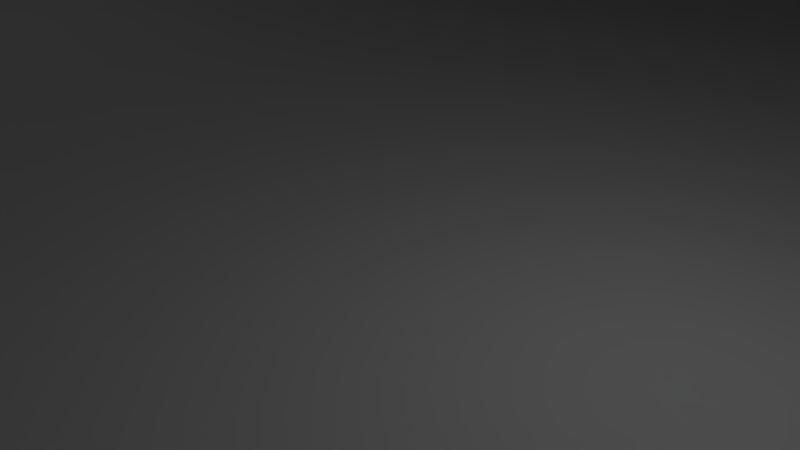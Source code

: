 # Source: opi.blend  (saved by Blender 2.79.0; exported with 4.5.12 LTS)
import bpy
from mathutils import Matrix  # noqa: F401  (used for matrix-valued properties, if any)

bpy.ops.wm.read_factory_settings(use_empty=True)
scene = bpy.context.scene
scene.name = 'Scene'

# ---- collections
col_collection_1 = bpy.data.collections.new('Collection 1'); scene.collection.children.link(col_collection_1)

# ---- world
world_world = bpy.data.worlds.new('World'); scene.world = world_world
world_world.color = (0.05088, 0.05088, 0.05088)
world_world.use_sun_shadow = False
world_world.sun_shadow_jitter_overblur = 0.0
world_world.cycles.sampling_method = 'MANUAL'

# ---- cameras
cam_camera = bpy.data.cameras.new('Camera')
cam_camera.clip_end = 100.0
cam_camera.lens = 35.0
cam_camera.sensor_width = 32.0
cam_camera.sensor_height = 18.0
cam_camera.ortho_scale = 7.314
cam_camera.dof.focus_distance = 0.0
cam_camera.dof.aperture_fstop = 128.0

# ---- lights
light_lamp = bpy.data.lights.new('Lamp', 'POINT')
light_lamp.transmission_factor = 0.0
light_lamp.cutoff_distance = 30.0
light_lamp.energy = 100.0
light_lamp.shadow_buffer_clip_start = 1.001
light_lamp.shadow_soft_size = 0.1
light_lamp.shadow_maximum_resolution = 0.006
light_lamp.use_absolute_resolution = True

# ---- meshes
me_cylinder = bpy.data.meshes.new('Cylinder')
me_cylinder.from_pydata([(0.0, 1.0, -1.0), (0.0, 1.0, 1.0), (0.1951, 0.9808, -1.0), (0.1951, 0.9808, 1.0), (0.3827, 0.9239, -1.0), (0.3827, 0.9239, 1.0), (0.5556, 0.8315, -1.0), (0.5556, 0.8315, 1.0), (0.7071, 0.7071, -1.0), (0.7071, 0.7071, 1.0), (0.8315, 0.5556, -1.0), (0.8315, 0.5556, 1.0), (0.9239, 0.3827, -1.0), (0.9239, 0.3827, 1.0), (0.9808, 0.1951, -1.0), (0.9808, 0.1951, 1.0), (1.0, 7.55e-08, -1.0), (1.0, 7.55e-08, 1.0), (0.9808, -0.1951, -1.0), (0.9808, -0.1951, 1.0), (0.9239, -0.3827, -1.0), (0.9239, -0.3827, 1.0), (0.8315, -0.5556, -1.0), (0.8315, -0.5556, 1.0), (0.7071, -0.7071, -1.0), (0.7071, -0.7071, 1.0), (0.5556, -0.8315, -1.0), (0.5556, -0.8315, 1.0), (0.3827, -0.9239, -1.0), (0.3827, -0.9239, 1.0), (0.1951, -0.9808, -1.0), (0.1951, -0.9808, 1.0), (-3.258e-07, -1.0, -1.0), (-3.258e-07, -1.0, 1.0), (-0.1951, -0.9808, -1.0), (-0.1951, -0.9808, 1.0), (-0.3827, -0.9239, -1.0), (-0.3827, -0.9239, 1.0), (-0.5556, -0.8315, -1.0), (-0.5556, -0.8315, 1.0), (-0.7071, -0.7071, -1.0), (-0.7071, -0.7071, 1.0), (-0.8315, -0.5556, -1.0), (-0.8315, -0.5556, 1.0), (-0.9239, -0.3827, -1.0), (-0.9239, -0.3827, 1.0), (-0.9808, -0.1951, -1.0), (-0.9808, -0.1951, 1.0), (-1.0, 9.656e-07, -1.0), (-1.0, 9.656e-07, 1.0), (-0.9808, 0.1951, -1.0), (-0.9808, 0.1951, 1.0), (-0.9239, 0.3827, -1.0), (-0.9239, 0.3827, 1.0), (-0.8315, 0.5556, -1.0), (-0.8315, 0.5556, 1.0), (-0.7071, 0.7071, -1.0), (-0.7071, 0.7071, 1.0), (-0.5556, 0.8315, -1.0), (-0.5556, 0.8315, 1.0), (-0.3827, 0.9239, -1.0), (-0.3827, 0.9239, 1.0), (-0.1951, 0.9808, -1.0), (-0.1951, 0.9808, 1.0)], [], [(0, 1, 3, 2), (2, 3, 5, 4), (4, 5, 7, 6), (6, 7, 9, 8), (8, 9, 11, 10), (10, 11, 13, 12), (12, 13, 15, 14), (14, 15, 17, 16), (16, 17, 19, 18), (18, 19, 21, 20), (20, 21, 23, 22), (22, 23, 25, 24), (24, 25, 27, 26), (26, 27, 29, 28), (28, 29, 31, 30), (30, 31, 33, 32), (32, 33, 35, 34), (34, 35, 37, 36), (36, 37, 39, 38), (38, 39, 41, 40), (40, 41, 43, 42), (42, 43, 45, 44), (44, 45, 47, 46), (46, 47, 49, 48), (48, 49, 51, 50), (50, 51, 53, 52), (52, 53, 55, 54), (54, 55, 57, 56), (56, 57, 59, 58), (58, 59, 61, 60), (3, 1, 63, 61, 59, 57, 55, 53, 51, 49, 47, 45, 43, 41, 39, 37, 35, 33, 31, 29, 27, 25, 23, 21, 19, 17, 15, 13, 11, 9, 7, 5), (60, 61, 63, 62), (62, 63, 1, 0), (0, 2, 4, 6, 8, 10, 12, 14, 16, 18, 20, 22, 24, 26, 28, 30, 32, 34, 36, 38, 40, 42, 44, 46, 48, 50, 52, 54, 56, 58, 60, 62)])
me_cylinder.use_remesh_preserve_volume = False
me_cylinder.use_remesh_preserve_attributes = False
me_cylinder.use_mirror_vertex_groups = False
me_cylinder.update()
me_orangepi_zero_case_top = bpy.data.meshes.new('Orangepi-Zero-Case-Top')
me_orangepi_zero_case_top.from_pydata([(49.5, 80.0, 1.5), (57.0, 80.0, 1.5), (57.0, 80.0, 0.0), (44.5, 80.0, 0.0), (45.5, 80.0, 5.5), (44.0, 80.0, 0.5), (44.0, 80.0, 9.5), (45.5, 80.0, 9.5), (45.5, 78.5, 9.5), (45.5, 78.5, 5.5), (49.5, 78.5, 1.5), (44.0, 78.5, 9.5), (71.0, 69.67, 1.5), (45.5, 55.0, 1.5), (48.09, 52.6, 1.5), (48.39, 52.68, 1.5), (48.69, 52.73, 1.5), (49.0, 52.75, 1.5), (88.0, 69.67, 1.5), (89.81, 52.48, 1.5), (90.09, 52.6, 1.5), (89.54, 52.33, 1.5), (89.29, 52.15, 1.5), (89.06, 51.94, 1.5), (88.85, 51.71, 1.5), (88.67, 51.46, 1.5), (88.52, 51.19, 1.5), (93.0, 46.5, 1.5), (92.46, 47.67, 1.5), (92.19, 47.52, 1.5), (92.71, 47.85, 1.5), (93.39, 46.55, 1.5), (47.29, 92.15, 1.5), (47.0, 93.5, 1.5), (46.61, 93.45, 1.5), (46.25, 93.3, 1.5), (92.94, 91.94, 1.5), (94.3, 92.75, 1.5), (94.06, 93.06, 1.5), (93.75, 93.3, 1.5), (47.81, 52.48, 1.5), (92.71, 92.15, 1.5), (93.39, 93.45, 1.5), (93.0, 93.5, 1.5), (93.15, 91.71, 1.5), (50.71, 92.15, 1.5), (50.94, 91.94, 1.5), (53.0, 93.5, 1.5), (94.5, 92.0, 1.5), (94.45, 92.39, 1.5), (51.15, 91.71, 1.5), (93.33, 91.46, 1.5), (51.33, 91.46, 1.5), (92.46, 92.33, 1.5), (47.54, 92.33, 1.5), (50.46, 92.33, 1.5), (92.19, 92.48, 1.5), (93.48, 91.19, 1.5), (91.91, 92.6, 1.5), (51.15, 88.29, 1.5), (57.0, 87.0, 1.5), (51.33, 88.54, 1.5), (47.54, 52.33, 1.5), (93.6, 90.91, 1.5), (93.68, 90.61, 1.5), (91.61, 92.68, 1.5), (53.0, 46.5, 1.5), (51.73, 49.69, 1.5), (51.68, 49.39, 1.5), (51.6, 49.09, 1.5), (50.19, 92.48, 1.5), (51.48, 48.81, 1.5), (51.33, 48.54, 1.5), (88.4, 50.91, 1.5), (51.15, 48.29, 1.5), (91.91, 47.4, 1.5), (93.73, 90.31, 1.5), (51.48, 91.19, 1.5), (91.31, 92.73, 1.5), (90.39, 52.68, 1.5), (90.69, 52.73, 1.5), (49.91, 92.6, 1.5), (47.29, 52.15, 1.5), (93.75, 90.0, 1.5), (51.6, 90.91, 1.5), (94.5, 48.0, 1.5), (93.6, 89.09, 1.5), (93.6, 50.91, 1.5), (93.68, 49.39, 1.5), (93.6, 49.09, 1.5), (93.73, 49.69, 1.5), (91.0, 92.75, 1.5), (93.75, 50.0, 1.5), (93.73, 50.31, 1.5), (93.68, 50.61, 1.5), (79.5, 60.5, 1.5), (50.94, 48.06, 1.5), (49.61, 92.68, 1.5), (46.4, 90.91, 1.5), (46.52, 91.19, 1.5), (45.5, 92.0, 1.5), (47.06, 91.94, 1.5), (45.94, 93.06, 1.5), (93.73, 89.69, 1.5), (51.68, 90.61, 1.5), (47.06, 51.94, 1.5), (90.69, 92.73, 1.5), (50.94, 88.06, 1.5), (93.68, 89.39, 1.5), (93.48, 48.81, 1.5), (50.71, 47.85, 1.5), (49.31, 92.73, 1.5), (88.32, 50.61, 1.5), (46.85, 51.71, 1.5), (51.73, 90.31, 1.5), (91.61, 47.32, 1.5), (93.33, 48.54, 1.5), (50.46, 47.67, 1.5), (46.67, 51.46, 1.5), (51.75, 90.0, 1.5), (88.27, 50.31, 1.5), (91.31, 47.27, 1.5), (50.19, 47.52, 1.5), (46.52, 51.19, 1.5), (93.15, 48.29, 1.5), (94.3, 47.25, 1.5), (94.45, 47.61, 1.5), (45.5, 48.0, 1.5), (46.85, 48.29, 1.5), (46.67, 48.54, 1.5), (46.52, 48.81, 1.5), (46.4, 49.09, 1.5), (46.32, 49.39, 1.5), (46.27, 49.69, 1.5), (46.25, 50.0, 1.5), (46.27, 50.31, 1.5), (47.0, 46.5, 1.5), (49.31, 47.27, 1.5), (49.0, 47.25, 1.5), (48.69, 47.27, 1.5), (48.39, 47.32, 1.5), (48.09, 47.4, 1.5), (47.81, 47.52, 1.5), (47.54, 47.67, 1.5), (47.29, 47.85, 1.5), (45.55, 47.61, 1.5), (46.61, 46.55, 1.5), (50.71, 87.85, 1.5), (45.7, 47.25, 1.5), (47.06, 48.06, 1.5), (46.25, 46.7, 1.5), (51.73, 89.69, 1.5), (49.91, 47.4, 1.5), (45.94, 46.94, 1.5), (59.5, 61.0, 1.5), (45.5, 61.0, 1.5), (45.5, 87.0, 1.5), (49.0, 87.25, 1.5), (49.31, 87.27, 1.5), (49.61, 87.32, 1.5), (49.91, 87.4, 1.5), (50.19, 87.52, 1.5), (50.46, 87.67, 1.5), (48.69, 87.27, 1.5), (48.39, 87.32, 1.5), (49.31, 52.73, 1.5), (49.61, 52.68, 1.5), (71.0, 86.67, 1.5), (45.7, 92.75, 1.5), (46.85, 91.71, 1.5), (46.4, 50.91, 1.5), (91.0, 47.25, 1.5), (51.68, 89.39, 1.5), (59.5, 78.5, 1.5), (49.61, 47.32, 1.5), (92.94, 48.06, 1.5), (46.32, 90.61, 1.5), (88.25, 50.0, 1.5), (54.04, 93.5, 1.5), (88.85, 91.71, 1.5), (89.06, 91.94, 1.5), (46.32, 50.61, 1.5), (89.29, 92.15, 1.5), (89.54, 92.33, 1.5), (89.81, 92.48, 1.5), (90.09, 92.6, 1.5), (90.39, 92.68, 1.5), (94.06, 46.94, 1.5), (87.0, 46.5, 1.5), (88.32, 49.39, 1.5), (88.27, 49.69, 1.5), (88.4, 49.09, 1.5), (88.52, 48.81, 1.5), (88.67, 48.54, 1.5), (88.85, 48.29, 1.5), (89.06, 48.06, 1.5), (89.29, 47.85, 1.5), (89.54, 47.67, 1.5), (89.81, 47.52, 1.5), (90.09, 47.4, 1.5), (90.39, 47.32, 1.5), (51.6, 89.09, 1.5), (90.69, 47.27, 1.5), (46.27, 89.69, 1.5), (46.32, 89.39, 1.5), (88.67, 91.46, 1.5), (46.4, 89.09, 1.5), (46.52, 88.81, 1.5), (46.67, 88.54, 1.5), (46.85, 88.29, 1.5), (47.06, 88.06, 1.5), (47.29, 87.85, 1.5), (47.54, 87.67, 1.5), (47.81, 87.52, 1.5), (48.09, 87.4, 1.5), (46.27, 90.31, 1.5), (88.52, 88.81, 1.5), (88.4, 89.09, 1.5), (88.32, 89.39, 1.5), (88.27, 89.69, 1.5), (88.25, 90.0, 1.5), (88.27, 90.31, 1.5), (88.32, 90.61, 1.5), (88.4, 90.91, 1.5), (88.52, 91.19, 1.5), (88.0, 86.67, 1.5), (49.0, 92.75, 1.5), (91.61, 87.32, 1.5), (91.31, 87.27, 1.5), (48.69, 92.73, 1.5), (91.0, 87.25, 1.5), (48.39, 92.68, 1.5), (90.69, 87.27, 1.5), (48.09, 92.6, 1.5), (90.39, 87.32, 1.5), (90.09, 87.4, 1.5), (89.81, 87.52, 1.5), (89.54, 87.67, 1.5), (89.29, 87.85, 1.5), (89.06, 88.06, 1.5), (88.85, 88.29, 1.5), (88.67, 88.54, 1.5), (50.71, 52.15, 1.5), (50.94, 51.94, 1.5), (51.15, 51.71, 1.5), (93.75, 46.7, 1.5), (93.33, 88.54, 1.5), (93.15, 88.29, 1.5), (92.94, 88.06, 1.5), (92.71, 87.85, 1.5), (50.46, 52.33, 1.5), (92.46, 87.67, 1.5), (92.19, 87.52, 1.5), (91.91, 87.4, 1.5), (51.33, 51.46, 1.5), (46.25, 90.0, 1.5), (50.19, 52.48, 1.5), (47.81, 92.48, 1.5), (51.48, 51.19, 1.5), (92.71, 52.15, 1.5), (92.94, 51.94, 1.5), (45.55, 92.39, 1.5), (93.15, 51.71, 1.5), (49.91, 52.6, 1.5), (51.48, 88.81, 1.5), (79.5, 60.5, 1.5), (92.46, 52.33, 1.5), (51.6, 50.91, 1.5), (93.33, 51.46, 1.5), (51.68, 50.61, 1.5), (93.48, 51.19, 1.5), (93.48, 88.81, 1.5), (92.19, 52.48, 1.5), (91.91, 52.6, 1.5), (51.73, 50.31, 1.5), (51.75, 50.0, 1.5), (91.61, 52.68, 1.5), (91.31, 52.73, 1.5), (91.0, 52.75, 1.5), (46.67, 91.46, 1.5), (44.0, 78.5, 0.5), (57.0, 87.0, 0.0), (44.5, 78.5, 0.0), (93.0, 94.5, 0.0), (93.65, 94.41, 0.0), (95.5, 92.0, 0.0), (94.25, 94.17, 0.0), (94.77, 93.77, 0.0), (95.17, 93.25, 0.0), (95.41, 92.65, 0.0), (87.0, 90.0, 0.0), (88.0, 85.5, 0.0), (88.0, 83.5, 0.0), (88.0, 82.5, 0.0), (88.0, 80.5, 0.0), (88.0, 79.5, 0.0), (88.0, 77.5, 0.0), (88.0, 76.5, 0.0), (88.0, 74.5, 0.0), (88.0, 73.5, 0.0), (88.0, 71.5, 0.0), (88.0, 70.5, 0.0), (71.0, 85.5, 0.0), (71.0, 82.5, 0.0), (71.0, 83.5, 0.0), (71.0, 79.5, 0.0), (71.0, 80.5, 0.0), (71.0, 76.5, 0.0), (71.0, 77.5, 0.0), (71.0, 73.5, 0.0), (71.0, 74.5, 0.0), (88.0, 68.5, 0.0), (95.5, 48.0, 0.0), (47.0, 94.5, 0.0), (71.0, 68.5, 0.0), (95.41, 47.35, 0.0), (93.0, 45.5, 0.0), (95.17, 46.75, 0.0), (94.77, 46.23, 0.0), (94.25, 45.83, 0.0), (93.65, 45.59, 0.0), (71.0, 71.5, 0.0), (71.0, 70.5, 0.0), (59.5, 78.5, 0.0), (44.59, 92.65, 0.0), (44.83, 93.25, 0.0), (44.5, 92.0, 0.0), (45.23, 93.77, 0.0), (45.75, 94.17, 0.0), (46.35, 94.41, 0.0), (44.5, 87.0, 0.0), (59.5, 61.0, 0.0), (44.5, 61.0, 0.0), (44.5, 48.0, 0.0), (47.0, 45.5, 0.0), (45.23, 46.23, 0.0), (46.35, 45.59, 0.0), (45.75, 45.83, 0.0), (44.83, 46.75, 0.0), (44.59, 47.35, 0.0), (44.0, 61.0, 0.5), (44.0, 61.0, 9.5), (45.5, 61.0, 9.5), (45.5, 48.0, 9.5), (44.0, 87.0, 0.5), (44.0, 87.0, 9.5), (45.5, 87.0, 9.5), (45.5, 92.0, 9.5), (45.55, 92.39, 9.5), (45.7, 92.75, 9.5), (45.94, 93.06, 9.5), (46.25, 93.3, 9.5), (46.61, 93.45, 9.5), (47.0, 93.5, 9.5), (93.0, 93.5, 9.5), (46.61, 46.55, 9.5), (47.0, 46.5, 9.5), (46.25, 46.7, 9.5), (45.94, 46.94, 9.5), (45.7, 47.25, 9.5), (45.55, 47.61, 9.5), (93.0, 46.5, 9.5), (93.39, 93.45, 9.5), (93.75, 93.3, 9.5), (94.06, 93.06, 9.5), (94.3, 92.75, 9.5), (94.45, 92.39, 9.5), (94.5, 92.0, 9.5), (94.5, 65.0, 9.5), (94.5, 48.0, 9.5), (94.5, 65.0, 9.5), (94.5, 79.0, 6.134), (94.5, 78.79, 6.293), (94.5, 78.63, 6.5), (94.5, 79.24, 6.034), (94.5, 78.53, 6.741), (94.5, 78.5, 7.0), (94.5, 78.5, 9.5), (94.5, 86.25, 6.0), (94.5, 86.51, 6.034), (94.5, 86.75, 6.134), (94.5, 86.96, 6.293), (94.5, 79.5, 6.0), (94.5, 87.12, 6.5), (94.5, 87.22, 6.741), (94.5, 87.25, 7.0), (94.5, 87.25, 9.5), (94.45, 47.61, 9.5), (94.3, 47.25, 9.5), (94.06, 46.94, 9.5), (93.75, 46.7, 9.5), (93.39, 46.55, 9.5), (71.0, 71.67, 1.5), (71.0, 72.67, 1.5), (71.0, 74.67, 1.5), (71.0, 75.67, 1.5), (71.0, 77.67, 1.5), (71.0, 78.67, 1.5), (71.0, 80.67, 1.5), (71.0, 81.67, 1.5), (71.0, 83.67, 1.5), (71.0, 84.67, 1.5), (88.0, 71.67, 1.5), (88.0, 72.67, 1.5), (88.0, 74.67, 1.5), (88.0, 77.67, 1.5), (88.0, 75.67, 1.5), (88.0, 80.67, 1.5), (88.0, 78.67, 1.5), (88.0, 83.67, 1.5), (88.0, 81.67, 1.5), (88.0, 84.67, 1.5), (88.25, 90.0, 9.5), (88.27, 90.31, 9.5), (88.32, 90.61, 9.5), (88.4, 90.91, 9.5), (88.52, 91.19, 9.5), (88.67, 91.46, 9.5), (88.85, 91.71, 9.5), (89.06, 91.94, 9.5), (89.29, 92.15, 9.5), (89.54, 92.33, 9.5), (89.81, 92.48, 9.5), (90.09, 92.6, 9.5), (90.39, 92.68, 9.5), (90.69, 92.73, 9.5), (91.0, 92.75, 9.5), (91.31, 92.73, 9.5), (91.61, 92.68, 9.5), (91.91, 92.6, 9.5), (92.19, 92.48, 9.5), (92.46, 92.33, 9.5), (92.71, 92.15, 9.5), (92.94, 91.94, 9.5), (93.15, 91.71, 9.5), (93.33, 91.46, 9.5), (93.48, 91.19, 9.5), (93.6, 90.91, 9.5), (93.68, 90.61, 9.5), (93.73, 90.31, 9.5), (93.75, 90.0, 9.5), (93.73, 89.69, 9.5), (93.68, 89.39, 9.5), (93.6, 89.09, 9.5), (93.48, 88.81, 9.5), (93.33, 88.54, 9.5), (93.15, 88.29, 9.5), (92.94, 88.06, 9.5), (92.71, 87.85, 9.5), (92.46, 87.67, 9.5), (92.19, 87.52, 9.5), (91.91, 87.4, 9.5), (91.61, 87.32, 9.5), (91.31, 87.27, 9.5), (91.0, 87.25, 9.5), (90.69, 87.27, 9.5), (90.39, 87.32, 9.5), (90.09, 87.4, 9.5), (89.81, 87.52, 9.5), (89.54, 87.67, 9.5), (89.29, 87.85, 9.5), (89.06, 88.06, 9.5), (88.85, 88.29, 9.5), (88.67, 88.54, 9.5), (88.52, 88.81, 9.5), (88.4, 89.09, 9.5), (88.32, 89.39, 9.5), (88.27, 89.69, 9.5), (88.27, 49.69, 9.5), (88.25, 50.0, 9.5), (88.32, 49.39, 9.5), (88.4, 49.09, 9.5), (88.52, 48.81, 9.5), (88.67, 48.54, 9.5), (88.85, 48.29, 9.5), (89.06, 48.06, 9.5), (89.29, 47.85, 9.5), (89.54, 47.67, 9.5), (89.81, 47.52, 9.5), (90.09, 47.4, 9.5), (90.39, 47.32, 9.5), (90.69, 47.27, 9.5), (91.0, 47.25, 9.5), (91.31, 47.27, 9.5), (91.61, 47.32, 9.5), (91.91, 47.4, 9.5), (92.19, 47.52, 9.5), (92.46, 47.67, 9.5), (92.71, 47.85, 9.5), (92.94, 48.06, 9.5), (93.15, 48.29, 9.5), (93.33, 48.54, 9.5), (93.48, 48.81, 9.5), (93.6, 49.09, 9.5), (93.68, 49.39, 9.5), (93.73, 49.69, 9.5), (93.75, 50.0, 9.5), (93.73, 50.31, 9.5), (93.68, 50.61, 9.5), (93.6, 50.91, 9.5), (93.48, 51.19, 9.5), (93.33, 51.46, 9.5), (93.15, 51.71, 9.5), (92.94, 51.94, 9.5), (92.71, 52.15, 9.5), (92.46, 52.33, 9.5), (92.19, 52.48, 9.5), (91.91, 52.6, 9.5), (91.61, 52.68, 9.5), (91.31, 52.73, 9.5), (91.0, 52.75, 9.5), (90.69, 52.73, 9.5), (90.39, 52.68, 9.5), (90.09, 52.6, 9.5), (89.81, 52.48, 9.5), (89.54, 52.33, 9.5), (89.29, 52.15, 9.5), (89.06, 51.94, 9.5), (88.85, 51.71, 9.5), (88.67, 51.46, 9.5), (88.52, 51.19, 9.5), (88.4, 50.91, 9.5), (88.32, 50.61, 9.5), (88.27, 50.31, 9.5), (51.75, 50.0, 9.5), (51.73, 49.69, 9.5), (51.68, 49.39, 9.5), (51.6, 49.09, 9.5), (51.48, 48.81, 9.5), (51.33, 48.54, 9.5), (51.15, 48.29, 9.5), (50.94, 48.06, 9.5), (50.71, 47.85, 9.5), (50.46, 47.67, 9.5), (50.19, 47.52, 9.5), (49.91, 47.4, 9.5), (49.61, 47.32, 9.5), (49.31, 47.27, 9.5), (49.0, 47.25, 9.5), (48.69, 47.27, 9.5), (48.39, 47.32, 9.5), (48.09, 47.4, 9.5), (47.81, 47.52, 9.5), (47.54, 47.67, 9.5), (47.29, 47.85, 9.5), (47.06, 48.06, 9.5), (46.85, 48.29, 9.5), (46.67, 48.54, 9.5), (46.52, 48.81, 9.5), (46.4, 49.09, 9.5), (46.32, 49.39, 9.5), (46.27, 49.69, 9.5), (46.25, 50.0, 9.5), (46.27, 50.31, 9.5), (46.32, 50.61, 9.5), (46.4, 50.91, 9.5), (46.52, 51.19, 9.5), (46.67, 51.46, 9.5), (46.85, 51.71, 9.5), (47.06, 51.94, 9.5), (47.29, 52.15, 9.5), (47.54, 52.33, 9.5), (47.81, 52.48, 9.5), (48.09, 52.6, 9.5), (48.39, 52.68, 9.5), (48.69, 52.73, 9.5), (49.0, 52.75, 9.5), (49.31, 52.73, 9.5), (49.61, 52.68, 9.5), (49.91, 52.6, 9.5), (50.19, 52.48, 9.5), (50.46, 52.33, 9.5), (50.71, 52.15, 9.5), (50.94, 51.94, 9.5), (51.15, 51.71, 9.5), (51.33, 51.46, 9.5), (51.48, 51.19, 9.5), (51.6, 50.91, 9.5), (51.68, 50.61, 9.5), (51.73, 50.31, 9.5), (51.73, 90.31, 9.5), (51.75, 90.0, 9.5), (51.68, 90.61, 9.5), (51.6, 90.91, 9.5), (51.48, 91.19, 9.5), (51.33, 91.46, 9.5), (51.15, 91.71, 9.5), (50.94, 91.94, 9.5), (50.71, 92.15, 9.5), (50.46, 92.33, 9.5), (50.19, 92.48, 9.5), (49.91, 92.6, 9.5), (49.61, 92.68, 9.5), (49.31, 92.73, 9.5), (49.0, 92.75, 9.5), (48.69, 92.73, 9.5), (48.39, 92.68, 9.5), (48.09, 92.6, 9.5), (47.81, 92.48, 9.5), (47.54, 92.33, 9.5), (47.29, 92.15, 9.5), (47.06, 91.94, 9.5), (46.85, 91.71, 9.5), (46.67, 91.46, 9.5), (46.52, 91.19, 9.5), (46.4, 90.91, 9.5), (46.32, 90.61, 9.5), (46.27, 90.31, 9.5), (46.25, 90.0, 9.5), (46.27, 89.69, 9.5), (46.32, 89.39, 9.5), (46.4, 89.09, 9.5), (46.52, 88.81, 9.5), (46.67, 88.54, 9.5), (46.85, 88.29, 9.5), (47.06, 88.06, 9.5), (47.29, 87.85, 9.5), (47.54, 87.67, 9.5), (47.81, 87.52, 9.5), (48.09, 87.4, 9.5), (48.39, 87.32, 9.5), (48.69, 87.27, 9.5), (49.0, 87.25, 9.5), (49.31, 87.27, 9.5), (49.61, 87.32, 9.5), (49.91, 87.4, 9.5), (50.19, 87.52, 9.5), (50.46, 87.67, 9.5), (50.71, 87.85, 9.5), (50.94, 88.06, 9.5), (51.15, 88.29, 9.5), (51.33, 88.54, 9.5), (51.48, 88.81, 9.5), (51.6, 89.09, 9.5), (51.68, 89.39, 9.5), (51.73, 89.69, 9.5), (44.0, 92.0, 0.5), (44.1, 92.78, 0.5), (44.4, 93.5, 0.5), (44.88, 94.12, 0.5), (45.5, 94.6, 0.5), (46.22, 94.9, 0.5), (47.0, 95.0, 0.5), (93.0, 95.0, 0.5), (93.78, 94.9, 0.5), (94.5, 94.6, 0.5), (95.12, 94.12, 0.5), (95.6, 93.5, 0.5), (95.9, 92.78, 0.5), (96.0, 92.0, 0.5), (96.0, 48.0, 0.5), (95.9, 47.22, 0.5), (95.6, 46.5, 0.5), (95.12, 45.88, 0.5), (94.5, 45.4, 0.5), (93.78, 45.1, 0.5), (93.0, 45.0, 0.5), (47.0, 45.0, 0.5), (44.0, 48.0, 0.5), (46.22, 45.1, 0.5), (45.5, 45.4, 0.5), (44.88, 45.88, 0.5), (44.4, 46.5, 0.5), (44.1, 47.22, 0.5), (44.0, 48.0, 9.5), (96.0, 65.0, 9.5), (96.0, 48.0, 9.5), (95.9, 47.22, 9.5), (95.6, 46.5, 9.5), (95.12, 45.88, 9.5), (94.5, 45.4, 9.5), (93.78, 45.1, 9.5), (93.0, 45.0, 9.5), (47.0, 45.0, 9.5), (44.1, 47.22, 9.5), (46.22, 45.1, 9.5), (44.4, 46.5, 9.5), (45.5, 45.4, 9.5), (44.88, 45.88, 9.5), (44.0, 92.0, 9.5), (95.12, 94.12, 9.5), (94.5, 94.6, 9.5), (95.6, 93.5, 9.5), (93.78, 94.9, 9.5), (95.9, 92.78, 9.5), (93.0, 95.0, 9.5), (96.0, 92.0, 9.5), (96.0, 87.25, 9.5), (47.0, 95.0, 9.5), (46.22, 94.9, 9.5), (45.5, 94.6, 9.5), (44.88, 94.12, 9.5), (44.4, 93.5, 9.5), (44.1, 92.78, 9.5), (96.0, 87.25, 7.0), (96.0, 86.51, 6.034), (96.0, 86.25, 6.0), (96.0, 86.75, 6.134), (96.0, 86.96, 6.293), (96.0, 87.12, 6.5), (96.0, 87.22, 6.741), (96.0, 79.5, 6.0), (96.0, 78.5, 7.0), (96.0, 78.53, 6.741), (96.0, 78.63, 6.5), (96.0, 78.79, 6.293), (96.0, 79.0, 6.134), (96.0, 79.24, 6.034), (96.0, 78.5, 9.5), (96.0, 65.0, 9.5), (92.01, 90.73, 9.5), (92.16, 90.46, 9.5), (90.61, 91.19, 9.5), (89.9, 90.6, 9.5), (90.33, 91.06, 9.5), (90.09, 89.14, 9.5), (90.33, 88.94, 9.5), (89.9, 89.4, 9.5), (91.8, 89.04, 9.5), (90.09, 90.86, 9.5), (89.79, 89.69, 9.5), (91.8, 90.96, 9.5), (91.23, 91.23, 9.5), (91.53, 91.13, 9.5), (92.01, 89.27, 9.5), (91.53, 88.87, 9.5), (92.16, 89.54, 9.5), (91.23, 88.77, 9.5), (92.24, 89.84, 9.5), (90.92, 88.75, 9.5), (92.24, 90.16, 9.5), (89.75, 90.0, 9.5), (90.92, 91.25, 9.5), (90.61, 88.81, 9.5), (89.79, 90.31, 9.5), (92.01, 49.27, 9.5), (92.16, 49.54, 9.5), (90.61, 48.81, 9.5), (89.9, 49.4, 9.5), (90.33, 48.94, 9.5), (90.09, 50.86, 9.5), (90.33, 51.06, 9.5), (89.9, 50.6, 9.5), (91.8, 50.96, 9.5), (90.09, 49.14, 9.5), (89.79, 50.31, 9.5), (91.8, 49.04, 9.5), (91.53, 48.87, 9.5), (91.23, 48.77, 9.5), (92.01, 50.73, 9.5), (91.53, 51.13, 9.5), (92.16, 50.46, 9.5), (91.23, 51.23, 9.5), (92.24, 50.16, 9.5), (90.92, 51.25, 9.5), (92.24, 49.84, 9.5), (89.75, 50.0, 9.5), (90.92, 48.75, 9.5), (90.61, 51.19, 9.5), (89.79, 49.69, 9.5), (47.99, 49.27, 9.5), (47.84, 49.54, 9.5), (49.39, 48.81, 9.5), (50.1, 49.4, 9.5), (49.67, 48.94, 9.5), (49.91, 50.86, 9.5), (49.67, 51.06, 9.5), (50.1, 50.6, 9.5), (48.2, 50.96, 9.5), (49.91, 49.14, 9.5), (50.21, 50.31, 9.5), (48.2, 49.04, 9.5), (48.77, 48.77, 9.5), (48.47, 48.87, 9.5), (47.99, 50.73, 9.5), (48.47, 51.13, 9.5), (47.84, 50.46, 9.5), (48.77, 51.23, 9.5), (47.76, 50.16, 9.5), (49.08, 51.25, 9.5), (47.76, 49.84, 9.5), (50.25, 50.0, 9.5), (49.08, 48.75, 9.5), (49.39, 51.19, 9.5), (50.21, 49.69, 9.5), (47.99, 90.73, 9.5), (47.84, 90.46, 9.5), (49.39, 91.19, 9.5), (50.1, 90.6, 9.5), (49.67, 91.06, 9.5), (49.91, 89.14, 9.5), (49.67, 88.94, 9.5), (50.1, 89.4, 9.5), (48.2, 89.04, 9.5), (49.91, 90.86, 9.5), (50.21, 89.69, 9.5), (48.2, 90.96, 9.5), (48.47, 91.13, 9.5), (48.77, 91.23, 9.5), (47.99, 89.27, 9.5), (48.47, 88.87, 9.5), (47.84, 89.54, 9.5), (48.77, 88.77, 9.5), (47.76, 89.84, 9.5), (49.08, 88.75, 9.5), (47.76, 90.16, 9.5), (50.25, 90.0, 9.5), (49.08, 91.25, 9.5), (49.39, 88.81, 9.5), (50.21, 90.31, 9.5), (91.23, 88.77, 1.5), (90.92, 88.75, 1.5), (90.61, 88.81, 1.5), (89.75, 90.0, 1.5), (89.79, 90.31, 1.5), (90.33, 88.94, 1.5), (90.09, 89.14, 1.5), (89.9, 90.6, 1.5), (89.9, 89.4, 1.5), (90.09, 90.86, 1.5), (89.79, 89.69, 1.5), (90.33, 91.06, 1.5), (90.61, 91.19, 1.5), (90.92, 91.25, 1.5), (91.23, 91.23, 1.5), (91.53, 91.13, 1.5), (91.8, 90.96, 1.5), (92.01, 90.73, 1.5), (92.16, 90.46, 1.5), (92.24, 90.16, 1.5), (92.24, 89.84, 1.5), (92.16, 89.54, 1.5), (92.01, 89.27, 1.5), (91.8, 89.04, 1.5), (91.53, 88.87, 1.5), (90.92, 51.25, 1.5), (91.23, 51.23, 1.5), (90.61, 51.19, 1.5), (89.79, 49.69, 1.5), (89.75, 50.0, 1.5), (90.33, 51.06, 1.5), (90.09, 50.86, 1.5), (89.9, 49.4, 1.5), (89.9, 50.6, 1.5), (90.09, 49.14, 1.5), (89.79, 50.31, 1.5), (90.33, 48.94, 1.5), (90.61, 48.81, 1.5), (90.92, 48.75, 1.5), (91.23, 48.77, 1.5), (91.53, 48.87, 1.5), (91.8, 49.04, 1.5), (92.01, 49.27, 1.5), (92.16, 49.54, 1.5), (92.24, 49.84, 1.5), (92.24, 50.16, 1.5), (92.16, 50.46, 1.5), (92.01, 50.73, 1.5), (91.8, 50.96, 1.5), (91.53, 51.13, 1.5), (48.77, 51.23, 1.5), (49.08, 51.25, 1.5), (49.39, 51.19, 1.5), (50.25, 50.0, 1.5), (50.21, 49.69, 1.5), (49.67, 51.06, 1.5), (49.91, 50.86, 1.5), (50.1, 49.4, 1.5), (50.1, 50.6, 1.5), (49.91, 49.14, 1.5), (50.21, 50.31, 1.5), (49.67, 48.94, 1.5), (49.39, 48.81, 1.5), (49.08, 48.75, 1.5), (48.77, 48.77, 1.5), (48.47, 48.87, 1.5), (48.2, 49.04, 1.5), (47.99, 49.27, 1.5), (47.84, 49.54, 1.5), (47.76, 49.84, 1.5), (47.76, 50.16, 1.5), (47.84, 50.46, 1.5), (47.99, 50.73, 1.5), (48.2, 50.96, 1.5), (48.47, 51.13, 1.5), (49.08, 88.75, 1.5), (48.77, 88.77, 1.5), (49.39, 88.81, 1.5), (50.21, 90.31, 1.5), (50.25, 90.0, 1.5), (49.67, 88.94, 1.5), (49.91, 89.14, 1.5), (50.1, 90.6, 1.5), (50.1, 89.4, 1.5), (49.91, 90.86, 1.5), (50.21, 89.69, 1.5), (49.67, 91.06, 1.5), (49.39, 91.19, 1.5), (49.08, 91.25, 1.5), (48.77, 91.23, 1.5), (48.47, 91.13, 1.5), (48.2, 90.96, 1.5), (47.99, 90.73, 1.5), (47.84, 90.46, 1.5), (47.76, 90.16, 1.5), (47.76, 89.84, 1.5), (47.84, 89.54, 1.5), (47.99, 89.27, 1.5), (48.2, 89.04, 1.5), (48.47, 88.87, 1.5), (88.52, 47.69, 1.812)], [], [(572, 571, 570, 766, 765, 767, 770, 781, 784, 763, 769, 764, 762, 782, 772, 773, 771, 760, 761, 780, 778, 776, 774, 768, 775, 777, 779, 565, 564, 563, 562, 561, 560, 559, 558, 557, 556, 555, 554, 553, 552, 551, 550, 549, 548, 547, 546, 545, 544, 543, 542, 541, 540, 539, 538, 537, 536, 535, 534, 533, 532, 531, 530, 529, 528, 527, 526, 525, 524, 579, 578, 577, 576, 575, 574, 573), (339, 663, 658, 333), (1, 60, 281, 2), (85, 89, 109, 116, 124, 175, 30, 28, 29, 75, 115, 121, 27, 31, 245, 187, 125, 126), (70, 55, 45, 47, 33, 34, 35, 102, 168, 169, 101, 32, 54, 257, 233, 231, 229, 226, 111, 97, 81), (784, 781, 863, 864), (49, 37, 44, 51, 48), (184, 183, 421, 422), (901, 900, 797, 796), (274, 579, 524, 275), (243, 573, 574, 244), (30, 175, 489, 488), (766, 783, 862, 865), (760, 877, 878, 761), (340, 341, 342, 155, 154, 331, 332), (40, 62, 561, 562), (481, 480, 200, 202), (900, 899, 798, 797), (150, 146, 136, 66, 74, 96, 110, 117, 122, 152, 174, 137, 138, 139, 140, 141, 142, 143, 144, 149, 148, 153), (284, 644, 645, 286), (52, 50, 586, 585), (259, 266, 505, 504), (169, 279, 603, 602), (287, 646, 647, 288), (853, 852, 735, 736), (260, 259, 504, 503), (676, 662, 661, 678), (669, 653, 652, 668), (5, 6, 7, 4, 0, 1, 2, 3), (262, 260, 503, 502), (852, 851, 746, 735), (17, 566, 567, 165), (406, 395, 394, 404), (50, 46, 587, 586), (154, 173, 323, 331), (237, 238, 239, 225, 18, 253, 227, 228, 230, 232, 234, 235, 236), (144, 143, 543, 544), (296, 308, 397, 408), (684, 648, 647, 682), (255, 203, 609, 608), (4, 7, 8, 9), (671, 672, 656, 655), (680, 646, 645, 681), (765, 766, 865, 866), (288, 289, 285, 290, 281, 330, 326, 324, 325, 327, 328, 329, 313, 283, 284, 286, 287), (806, 809, 888, 889), (242, 572, 573, 243), (254, 575, 576, 258), (324, 637, 638, 325), (897, 896, 789, 787), (322, 392, 393, 321, 309, 394, 395, 310, 307, 396, 397, 308, 305, 398, 399, 306, 303, 400, 401, 304, 302, 167, 12, 314), (309, 299, 404, 394), (239, 461, 462, 240), (344, 345, 679, 636), (774, 776, 881, 882), (324, 326, 636, 637), (209, 210, 615, 614), (72, 71, 528, 529), (284, 283, 643, 644), (250, 571, 572, 242), (799, 793, 908, 907), (238, 460, 461, 239), (276, 277, 509, 508), (734, 814, 817, 713), (713, 817, 819, 719), (8, 11, 280, 282, 323, 173, 10, 9), (749, 743, 858, 857), (277, 278, 510, 509), (656, 672, 673, 657), (322, 301, 402, 392), (288, 647, 648, 289), (156, 346, 345, 344, 330, 281, 60), (96, 74, 530, 531), (808, 791, 890, 887), (658, 664, 341, 340), (197, 198, 478, 477), (269, 578, 579, 274), (469, 523, 120, 177), (389, 388, 125, 187), (408, 397, 396, 405), (292, 304, 401, 411), (343, 360, 145, 127), (331, 323, 282, 3, 2, 281, 302, 304, 292, 293, 303, 306, 294, 295, 305, 308, 307, 310, 298, 309, 321, 300, 301, 322, 314, 311), (353, 352, 34, 33), (373, 375, 703, 704), (595, 594, 226, 229), (57, 63, 64, 76, 83, 103, 108, 86, 271, 246, 247, 248, 249, 251, 252, 253, 18, 265, 95, 12, 167, 225, 239, 240, 241, 216, 217, 218, 219, 220, 221, 222, 223, 224, 205, 179, 180, 182, 183, 184, 185, 186, 106, 91, 78, 65, 58, 56, 53, 41, 36, 44, 37, 38, 39, 42, 43, 178, 47, 45, 46, 50, 52, 77, 84, 104, 114, 119, 151, 172, 201, 264, 61, 59, 107, 147, 162, 161, 160, 159, 158, 157, 163, 164, 214, 213, 212, 211, 210, 209, 208, 207, 206, 204, 203, 255, 215, 176, 98, 99, 279, 169, 168, 261, 100, 156, 60, 1, 0, 10, 173, 154, 155, 13, 127, 145, 148, 149, 128, 129, 130, 131, 132, 133, 134, 135, 181, 170, 123, 118, 113, 105, 82, 62, 40, 14, 15, 16, 17, 165, 166, 263, 256, 250, 242, 243, 244, 254, 258, 267, 269, 274, 275, 67, 68, 69, 71, 72, 74, 66, 188, 27, 121, 171, 202, 200, 199, 198, 197, 196, 195, 194, 193, 192, 191, 189, 190, 177, 120, 112, 73, 26, 25, 24, 23, 22, 21, 19, 20, 79, 80, 278, 277, 276, 273, 272, 266, 259, 260, 262, 268, 270, 87, 94, 93, 92, 90, 88, 89, 85, 48, 51), (366, 365, 37, 49), (753, 751, 856, 855), (315, 312, 650, 651), (803, 801, 906, 905), (62, 82, 560, 561), (722, 824, 825, 723), (221, 220, 412, 413), (358, 357, 150, 153), (736, 755, 854, 853), (718, 724, 832, 833), (136, 146, 355, 356), (252, 251, 449, 450), (632, 631, 61, 264), (850, 849, 748, 747), (92, 93, 497, 496), (206, 207, 612, 611), (631, 632, 633, 634, 635, 581, 580, 582, 583, 584, 585, 586, 587, 588, 589, 590, 591, 592, 593, 594, 595, 596, 597, 598, 599, 600, 601, 602, 603, 604, 605, 606, 607, 608, 609, 610, 611, 612, 613, 799, 801, 803, 805, 786, 785, 796, 797, 798, 807, 787, 789, 794, 788, 809, 806, 795, 792, 630), (325, 638, 639, 327), (598, 597, 233, 257), (139, 539, 540, 140), (78, 427, 428, 65), (364, 363, 39, 38), (318, 653, 654, 319), (717, 715, 816, 818), (367, 366, 49, 48), (174, 536, 537, 137), (382, 374, 707, 701), (721, 826, 827, 710), (128, 149, 545, 546), (770, 767, 868, 870), (725, 718, 833, 834), (103, 83, 440, 441), (692, 638, 637, 693), (84, 77, 584, 583), (892, 888, 809, 788), (45, 55, 589, 588), (135, 134, 552, 553), (714, 821, 822, 712), (170, 181, 554, 555), (181, 135, 553, 554), (903, 902, 785, 786), (192, 193, 473, 472), (87, 270, 500, 499), (177, 190, 468, 469), (805, 803, 905, 904), (730, 711, 828, 829), (726, 728, 830, 831), (791, 790, 891, 890), (283, 313, 642, 643), (159, 160, 625, 624), (119, 114, 580, 581), (349, 348, 261, 168), (326, 330, 344, 636), (235, 457, 458, 236), (164, 163, 621, 620), (266, 272, 506, 505), (384, 700, 694, 385), (253, 252, 450, 451), (756, 759, 838, 839), (332, 333, 658, 340), (54, 32, 600, 599), (752, 754, 835, 836), (626, 625, 160, 161), (10, 0, 4, 9), (750, 752, 836, 859), (486, 485, 75, 29), (593, 592, 97, 111), (124, 116, 491, 490), (81, 97, 592, 591), (337, 660, 661, 335), (780, 761, 878, 879), (514, 513, 20, 19), (90, 92, 496, 495), (594, 593, 111, 226), (131, 130, 548, 549), (193, 194, 474, 473), (217, 465, 466, 218), (86, 108, 442, 443), (214, 164, 620, 619), (294, 306, 399, 410), (773, 875, 876, 771), (106, 425, 426, 91), (104, 84, 583, 582), (71, 69, 527, 528), (512, 511, 80, 79), (776, 778, 880, 881), (351, 350, 102, 35), (758, 741, 840, 837), (211, 212, 617, 616), (719, 819, 821, 714), (779, 777, 860, 861), (179, 205, 417, 418), (14, 40, 562, 563), (778, 780, 879, 880), (674, 663, 662, 676), (132, 131, 549, 550), (371, 372, 705, 706), (69, 68, 526, 527), (359, 358, 153, 148), (186, 424, 425, 106), (523, 522, 112, 120), (754, 758, 837, 835), (113, 118, 557, 558), (383, 699, 700, 384), (596, 595, 229, 231), (361, 391, 31, 27), (381, 698, 699, 383), (522, 521, 73, 112), (272, 273, 507, 506), (55, 70, 590, 589), (140, 540, 541, 141), (228, 227, 452, 453), (240, 462, 463, 241), (133, 132, 550, 551), (597, 596, 231, 233), (671, 655, 654, 670), (28, 30, 488, 487), (142, 542, 543, 143), (141, 541, 542, 142), (15, 14, 563, 564), (635, 634, 172, 151), (100, 347, 346, 156), (89, 88, 494, 493), (677, 660, 659, 675), (138, 538, 539, 139), (185, 184, 422, 423), (251, 249, 448, 449), (286, 645, 646, 287), (682, 647, 646, 680), (391, 390, 245, 31), (174, 152, 535, 536), (36, 41, 432, 433), (329, 641, 642, 313), (741, 740, 841, 840), (189, 191, 471, 470), (837, 840, 841, 843, 845, 839, 838, 842, 844, 846, 847, 848, 849, 850, 851, 852, 853, 854, 855, 856, 857, 858, 859, 836, 835), (236, 458, 459, 237), (267, 577, 578, 269), (63, 57, 436, 437), (516, 515, 21, 22), (723, 825, 826, 721), (411, 401, 400, 409), (270, 268, 501, 500), (247, 246, 445, 446), (374, 371, 706, 707), (844, 842, 738, 744), (235, 234, 456, 457), (627, 626, 161, 162), (777, 775, 884, 860), (237, 459, 460, 238), (846, 844, 744, 739), (263, 166, 568, 569), (109, 89, 493, 492), (230, 228, 453, 454), (100, 261, 348, 347), (108, 103, 441, 442), (628, 627, 162, 147), (99, 98, 605, 604), (519, 518, 24, 25), (370, 709, 708, 377), (487, 486, 29, 28), (802, 804, 885, 886), (899, 898, 807, 798), (642, 688, 685, 643), (889, 895, 795, 806), (190, 189, 470, 468), (152, 122, 534, 535), (755, 753, 855, 854), (215, 255, 608, 607), (67, 275, 524, 525), (268, 262, 502, 501), (715, 716, 815, 816), (94, 87, 499, 498), (65, 428, 429, 58), (43, 42, 362, 354), (85, 126, 387, 369), (51, 44, 434, 435), (633, 632, 264, 201), (769, 869, 871, 764), (41, 53, 431, 432), (336, 334, 657, 659), (163, 157, 622, 621), (521, 520, 26, 73), (849, 848, 757, 748), (317, 652, 653, 318), (58, 429, 430, 56), (280, 11, 6, 5), (733, 716, 460, 459, 458, 457, 456, 455, 454, 453, 452, 451, 450, 449, 448, 447, 446, 445, 444, 443, 442, 441, 440, 439, 438, 437, 436, 435, 434, 433, 432, 431, 430, 429, 428, 427, 426, 425, 424, 423, 422, 421, 420, 419, 418, 417, 416, 415, 414, 413, 412, 467, 466, 465, 464, 463, 462, 461, 715, 717, 720, 731, 734, 713, 719, 714, 712, 732, 722, 723, 721, 710, 711, 730, 728, 726, 724, 718, 725, 727, 729), (378, 696, 695, 379), (894, 892, 788, 794), (484, 483, 121, 115), (130, 129, 547, 548), (678, 661, 660, 677), (241, 463, 464, 216), (91, 426, 427, 78), (191, 192, 472, 471), (764, 871, 872, 762), (763, 867, 869, 769), (56, 430, 431, 53), (186, 185, 423, 424), (734, 731, 813, 814), (183, 182, 420, 421), (743, 750, 859, 858), (175, 124, 490, 489), (98, 176, 606, 605), (634, 633, 201, 172), (230, 454, 455, 232), (116, 109, 492, 491), (375, 376, 702, 703), (263, 569, 570, 256), (801, 799, 907, 906), (232, 455, 456, 234), (207, 208, 613, 612), (88, 90, 495, 494), (624, 623, 158, 159), (623, 622, 157, 158), (216, 464, 465, 217), (212, 213, 618, 617), (328, 640, 641, 329), (520, 519, 25, 26), (363, 362, 42, 39), (305, 295, 407, 398), (630, 629, 107, 59), (483, 482, 171, 121), (101, 169, 602, 601), (388, 387, 126, 125), (742, 745, 845, 843), (775, 768, 883, 884), (898, 897, 787, 807), (712, 822, 823, 732), (786, 805, 904, 903), (74, 72, 529, 530), (244, 574, 575, 254), (338, 662, 663, 339), (7, 6, 11, 8), (485, 484, 115, 75), (227, 253, 451, 452), (222, 221, 413, 414), (792, 795, 895, 893), (3, 282, 280, 5), (68, 67, 525, 526), (842, 838, 759, 738), (767, 765, 866, 868), (315, 651, 652, 317), (770, 870, 863, 781), (114, 104, 582, 580), (800, 802, 886, 909), (851, 850, 747, 746), (702, 376, 377, 708), (751, 749, 857, 856), (793, 800, 909, 908), (684, 686, 649, 648), (784, 864, 867, 763), (105, 113, 558, 559), (762, 872, 873, 782), (696, 378, 382, 701), (505, 506, 507, 750, 743, 504), (720, 717, 818, 820), (307, 297, 405, 396), (379, 695, 697, 380), (46, 45, 588, 587), (689, 688, 642, 641), (674, 664, 658, 663), (724, 726, 831, 832), (518, 517, 23, 24), (902, 901, 796, 785), (149, 144, 544, 545), (129, 128, 546, 547), (203, 204, 610, 609), (772, 874, 875, 773), (848, 847, 737, 757), (300, 321, 393, 403), (667, 651, 650, 666), (847, 846, 739, 737), (754, 752, 750, 507, 508, 509, 510, 511, 512, 513, 514, 515, 516, 517, 518, 519, 520, 521, 522, 523, 469, 468, 470, 471, 472, 473, 474, 475, 476, 477, 478, 479, 480, 481, 482, 483, 484, 485, 486, 487, 488, 489, 490, 491, 492, 493, 494, 495, 496, 497, 498, 499, 500, 501, 502, 503, 504, 743, 749, 751, 753, 755, 736, 735, 746, 747, 748, 757, 737, 739, 744, 738, 759, 756, 745, 742, 740, 741, 758), (334, 316, 656, 657), (771, 876, 877, 760), (670, 654, 653, 669), (118, 123, 556, 557), (182, 180, 419, 420), (693, 637, 636, 679), (783, 779, 861, 862), (783, 766, 570, 569, 568, 567, 566, 565, 779), (631, 630, 59, 61), (410, 399, 398, 407), (16, 15, 564, 565), (804, 808, 887, 885), (225, 167, 302, 291), (336, 659, 660, 337), (134, 133, 551, 552), (403, 393, 392, 402), (804, 802, 800, 793, 799, 613, 614, 615, 616, 617, 618, 619, 620, 621, 622, 623, 624, 625, 626, 627, 628, 629, 630, 792, 790, 791, 808), (668, 652, 651, 667), (357, 355, 146, 150), (352, 351, 35, 34), (137, 537, 538, 138), (460, 716, 715, 461), (110, 96, 531, 532), (32, 101, 601, 600), (683, 644, 643, 685), (342, 343, 127, 13, 155), (673, 672, 671, 670, 669, 668, 667, 666, 665, 368, 369, 387, 388, 389, 390, 391, 361, 356, 355, 357, 358, 359, 360, 343, 342, 341, 664, 674, 676, 678, 677, 675), (224, 223, 415, 416), (681, 645, 644, 683), (629, 628, 147, 107), (327, 639, 640, 328), (581, 635, 151, 119), (122, 117, 533, 534), (675, 659, 657, 673), (335, 661, 662, 338), (690, 640, 639, 691), (360, 359, 148, 145), (123, 170, 555, 556), (208, 209, 614, 613), (380, 697, 698, 381), (246, 271, 444, 445), (258, 576, 577, 267), (165, 567, 568, 166), (273, 276, 508, 507), (720, 820, 813, 731), (365, 364, 38, 37), (390, 389, 187, 245), (896, 894, 794, 789), (57, 51, 435, 436), (194, 195, 475, 474), (79, 20, 513, 512), (219, 467, 412, 220), (740, 742, 843, 841), (64, 63, 437, 438), (83, 76, 439, 440), (320, 655, 656, 316), (210, 211, 616, 615), (82, 105, 559, 560), (790, 792, 893, 891), (223, 222, 414, 415), (256, 570, 571, 250), (768, 774, 882, 883), (289, 648, 649, 285), (93, 94, 498, 497), (716, 733, 812, 815), (689, 641, 640, 690), (76, 64, 438, 439), (350, 349, 168, 102), (77, 52, 585, 584), (728, 730, 829, 830), (599, 598, 257, 54), (517, 516, 22, 23), (198, 199, 479, 478), (195, 196, 476, 475), (691, 639, 638, 692), (176, 215, 607, 606), (248, 247, 446, 447), (729, 727, 810, 811), (303, 293, 409, 400), (298, 310, 395, 406), (312, 285, 649, 650), (279, 99, 604, 603), (732, 823, 824, 722), (839, 845, 745, 756), (180, 179, 418, 419), (710, 827, 828, 711), (204, 206, 611, 610), (482, 481, 202, 171), (70, 81, 591, 590), (345, 346, 347, 348, 349, 350, 351, 352, 353, 354, 362, 363, 364, 365, 366, 367, 386, 687, 686, 684, 682, 680, 681, 683, 685, 688, 689, 690, 691, 692, 693, 679), (218, 466, 467, 219), (213, 214, 619, 618), (196, 197, 477, 476), (271, 86, 443, 444), (515, 514, 19, 21), (727, 725, 834, 810), (199, 200, 480, 479), (44, 36, 433, 434), (117, 110, 532, 533), (205, 224, 416, 417), (824, 823, 822, 821, 819, 817, 814, 813, 820, 818, 816, 815, 812, 811, 810, 834, 833, 832, 831, 830, 829, 828, 827, 826, 825), (319, 654, 655, 320), (48, 85, 369, 368, 370, 377, 376, 375, 373, 372, 371, 374, 382, 378, 379, 380, 381, 383, 384, 385, 386, 367), (385, 694, 687, 386), (17, 16, 565, 566), (876, 875, 874, 873, 872, 871, 869, 867, 864, 863, 870, 868, 866, 865, 862, 861, 860, 884, 883, 882, 881, 880, 879, 878, 877), (249, 248, 447, 448), (265, 18, 12, 95), (897, 898, 899, 900, 901, 902, 903, 904, 905, 906, 907, 908, 909, 886, 885, 887, 890, 891, 893, 895, 889, 888, 892, 894, 896), (511, 510, 278, 80), (733, 729, 811, 812), (372, 373, 704, 705), (782, 873, 874, 772), (339, 333, 332, 331, 311, 301, 300, 299, 309, 298, 297, 307, 308, 296, 295, 294, 293, 292, 291, 302, 281, 290, 285, 312, 315, 317, 318, 319, 320, 316, 334, 336, 337, 335, 338), (225, 291, 292, 411, 409, 293, 294, 410, 407, 295, 296, 408, 405, 297, 298, 406, 404, 299, 300, 403, 402, 301, 311, 314, 12, 18), (47, 178, 43, 354, 353, 33), (709, 665, 666, 650, 649, 686, 687, 694, 700, 699, 698, 697, 695, 696, 701, 707, 706, 705, 704, 703, 702, 708)])
me_orangepi_zero_case_top.use_remesh_preserve_volume = False
me_orangepi_zero_case_top.use_remesh_preserve_attributes = False
me_orangepi_zero_case_top.use_mirror_vertex_groups = False
me_orangepi_zero_case_top.update()
me_orangepi_zero_case_bottom = bpy.data.meshes.new('Orangepi-Zero-Case-Bottom')
me_orangepi_zero_case_bottom.from_pydata([(26.0, 22.0, -1.5), (26.0, 22.0, 4.0), (26.0, 5.0, 4.0), (26.0, -22.0, -1.5), (26.0, -22.0, 4.0), (26.0, 5.0, 4.0), (24.5, 5.0, 4.0), (-23.75, 23.3, 4.0), (-24.5, 24.6, 4.0), (-25.12, 24.12, 4.0), (24.06, 23.06, 4.0), (25.12, 24.12, 4.0), (24.5, 24.6, 4.0), (23.75, 23.3, 4.0), (-23.78, -24.9, 4.0), (-23.39, -23.45, 4.0), (-23.75, -23.3, 4.0), (-24.5, -24.6, 4.0), (-24.06, -23.06, 4.0), (-25.12, -24.12, 4.0), (23.39, 23.45, 4.0), (23.78, 24.9, 4.0), (24.5, -24.6, 4.0), (25.12, -24.12, 4.0), (23.75, -23.3, 4.0), (24.06, -23.06, 4.0), (25.6, -23.5, 4.0), (24.3, -22.75, 4.0), (23.0, 23.5, 4.0), (23.0, 25.0, 4.0), (23.78, -24.9, 4.0), (23.39, -23.45, 4.0), (25.9, -22.78, 4.0), (24.45, -22.39, 4.0), (-24.3, -22.75, 4.0), (-25.6, -23.5, 4.0), (23.0, -25.0, 4.0), (23.0, -23.5, 4.0), (24.5, -22.0, 4.0), (-24.45, -22.39, 4.0), (-25.9, -22.78, 4.0), (-24.5, -22.0, 4.0), (-26.0, -22.0, 4.0), (24.5, 5.0, 4.0), (24.5, 22.0, 4.0), (24.45, 22.39, 4.0), (25.9, 22.78, 4.0), (-24.5, 22.0, 4.0), (-26.0, 22.0, 4.0), (24.3, 22.75, 4.0), (25.6, 23.5, 4.0), (-23.0, 23.5, 4.0), (-23.0, 25.0, 4.0), (-24.45, 22.39, 4.0), (-25.9, 22.78, 4.0), (-23.0, -25.0, 4.0), (-23.0, -23.5, 4.0), (-23.39, 23.45, 4.0), (-23.78, 24.9, 4.0), (-24.3, 22.75, 4.0), (-25.6, 23.5, 4.0), (-24.06, 23.06, 4.0), (23.78, 24.9, -1.5), (23.0, 25.0, -1.5), (24.5, 24.6, -1.5), (25.12, 24.12, -1.5), (25.6, 23.5, -1.5), (25.9, 22.78, -1.5), (25.5, -22.0, -2.0), (25.5, 22.0, -2.0), (25.9, -22.78, -1.5), (25.6, -23.5, -1.5), (25.12, -24.12, -1.5), (24.5, -24.6, -1.5), (23.78, -24.9, -1.5), (23.0, -25.0, -1.5), (24.5, 17.17, -0.5), (24.5, 20.83, 1.025), (24.5, 22.0, 0.5902), (24.5, 19.94, 1.121), (24.5, 19.11, 1.011), (24.5, 18.2, 0.684), (24.5, 17.17, 0.1213), (24.5, -17.17, 0.1213), (24.5, -17.97, 0.5754), (24.5, -17.17, -0.5), (24.5, -18.7, 0.8868), (24.5, -19.68, 1.107), (24.5, -20.48, 1.088), (24.5, -21.22, 0.9163), (24.5, -22.0, 0.5902), (23.24, -23.48, 0.4834), (23.0, -23.5, 0.5902), (23.53, -23.4, 0.3815), (23.8, -23.27, 0.3171), (24.03, -23.09, 0.2932), (24.23, -22.85, 0.309), (24.36, -22.64, 0.3505), (24.43, -22.47, 0.3999), (24.48, -22.27, 0.4704), (24.49, -22.13, 0.5298), (-20.68, -23.5, 1.107), (-21.48, -23.5, 1.088), (-22.22, -23.5, 0.9163), (-23.0, -23.5, 0.5902), (-19.7, -23.5, 0.8868), (-18.97, -23.5, 0.5754), (-18.17, -23.5, 0.1213), (18.17, -23.5, 0.1213), (18.17, -23.5, -0.5), (-18.17, -23.5, -0.5), (21.83, -23.5, 1.025), (20.94, -23.5, 1.121), (20.11, -23.5, 1.011), (19.2, -23.5, 0.684), (-24.48, -22.24, 0.4833), (-24.5, -22.0, 0.5902), (-24.4, -22.53, 0.3814), (-24.27, -22.8, 0.317), (-24.09, -23.03, 0.2932), (-23.85, -23.23, 0.3091), (-23.64, -23.36, 0.3506), (-23.47, -23.43, 0.4), (-23.27, -23.48, 0.4705), (-23.13, -23.49, 0.5299), (-24.5, 19.68, 1.107), (-24.5, 20.48, 1.088), (-24.5, 21.22, 0.9163), (-24.5, 22.0, 0.5902), (-24.5, 18.7, 0.8868), (-24.5, 17.97, 0.5754), (-24.5, 17.17, 0.1213), (-24.5, -17.17, 0.1213), (-24.5, -17.17, -0.5), (-24.5, 17.17, -0.5), (-24.5, -20.83, 1.025), (-24.5, -19.94, 1.121), (-24.5, -19.11, 1.011), (-24.5, -18.2, 0.684), (-23.24, 23.48, 0.4823), (-23.0, 23.5, 0.5902), (-23.53, 23.4, 0.3796), (-23.81, 23.26, 0.3151), (-23.99, 23.13, 0.2949), (-24.2, 22.9, 0.303), (-24.34, 22.68, 0.3409), (-24.41, 22.5, 0.3885), (-24.47, 22.3, 0.4574), (-24.49, 22.14, 0.5232), (-21.83, 23.5, 1.025), (-20.94, 23.5, 1.121), (-20.11, 23.5, 1.011), (-19.2, 23.5, 0.684), (-18.17, 23.5, 0.1213), (18.17, 23.5, -0.5), (-18.17, 23.5, -0.5), (18.17, 23.5, 0.1213), (18.97, 23.5, 0.5754), (19.7, 23.5, 0.8868), (20.68, 23.5, 1.107), (21.48, 23.5, 1.088), (22.22, 23.5, 0.9163), (23.0, 23.5, 0.5902), (24.47, 22.29, 0.464), (24.38, 22.58, 0.3652), (24.23, 22.86, 0.3074), (24.03, 23.09, 0.2933), (23.8, 23.27, 0.3177), (23.61, 23.37, 0.3598), (23.39, 23.45, 0.4244), (23.18, 23.49, 0.5062), (-23.0, 25.0, -1.5), (-25.9, 22.78, -1.5), (-26.0, 22.0, -1.5), (-25.6, 23.5, -1.5), (-25.12, 24.12, -1.5), (-24.5, 24.6, -1.5), (-23.78, 24.9, -1.5), (-26.0, -22.0, -1.5), (-23.78, -24.9, -1.5), (-23.0, -25.0, -1.5), (-24.5, -24.6, -1.5), (-25.12, -24.12, -1.5), (-25.6, -23.5, -1.5), (-25.9, -22.78, -1.5), (25.41, 22.65, -2.0), (25.17, 23.25, -2.0), (24.77, 23.77, -2.0), (24.25, 24.17, -2.0), (23.65, 24.41, -2.0), (23.0, 24.5, -2.0), (23.0, -24.5, -2.0), (23.65, -24.41, -2.0), (24.25, -24.17, -2.0), (24.77, -23.77, -2.0), (25.17, -23.25, -2.0), (25.41, -22.65, -2.0), (23.55, -22.4, -2.0), (22.88, -22.96, -2.0), (24.07, -21.69, -2.0), (22.08, -23.33, -2.0), (24.39, -20.87, -2.0), (21.22, -23.49, -2.0), (24.5, -20.0, -2.0), (20.34, -23.44, -2.0), (-24.47, -20.44, -2.0), (-24.25, -21.29, -2.0), (-25.5, -22.0, -2.0), (24.39, -19.13, -2.0), (19.51, -23.17, -2.0), (-24.47, -19.56, -2.0), (-24.25, -18.71, -2.0), (-18.45, 17.6, -2.0), (18.77, 17.3, -2.0), (18.77, -17.3, -2.0), (18.17, 17.94, -2.0), (-18.45, -17.6, -2.0), (-19.12, 17.04, -2.0), (-19.12, -17.04, -2.0), (-17.93, 18.31, -2.0), (17.75, 18.71, -2.0), (-19.92, 16.67, -2.0), (-19.92, -16.67, -2.0), (-17.61, 19.13, -2.0), (17.53, 19.56, -2.0), (-20.78, 16.51, -2.0), (-20.78, -16.51, -2.0), (-17.5, 20.0, -2.0), (17.53, 20.44, -2.0), (-21.66, 16.56, -2.0), (-21.66, -16.56, -2.0), (-17.61, 20.87, -2.0), (17.75, 21.29, -2.0), (-22.49, 16.83, -2.0), (-22.49, -16.83, -2.0), (-17.93, 21.69, -2.0), (18.17, 22.06, -2.0), (22.88, 17.04, -2.0), (23.55, -17.6, -2.0), (22.88, -17.04, -2.0), (23.55, 17.6, -2.0), (24.07, 18.31, -2.0), (24.07, -18.31, -2.0), (-23.23, 17.3, -2.0), (-23.23, -17.3, -2.0), (22.08, 16.67, -2.0), (22.08, -16.67, -2.0), (-18.45, 22.4, -2.0), (18.77, 22.7, -2.0), (24.39, 19.13, -2.0), (21.22, 16.51, -2.0), (21.22, -16.51, -2.0), (-23.83, 17.94, -2.0), (-23.83, -17.94, -2.0), (-18.45, -22.4, -2.0), (18.17, -22.06, -2.0), (18.77, -22.7, -2.0), (-19.12, 22.96, -2.0), (-19.12, -22.96, -2.0), (20.34, 16.56, -2.0), (20.34, -16.56, -2.0), (-24.25, 18.71, -2.0), (-17.93, -21.69, -2.0), (17.75, -21.29, -2.0), (24.5, 20.0, -2.0), (24.39, 20.87, -2.0), (-19.92, -23.33, -2.0), (-17.61, -20.87, -2.0), (17.53, -20.44, -2.0), (19.51, 16.83, -2.0), (19.51, -16.83, -2.0), (-17.5, -20.0, -2.0), (17.53, -19.56, -2.0), (24.07, 21.69, -2.0), (-17.61, -19.13, -2.0), (17.75, -18.71, -2.0), (-23.0, -24.5, -2.0), (-20.78, -23.49, -2.0), (-21.66, -23.44, -2.0), (23.55, 22.4, -2.0), (-22.49, -23.17, -2.0), (-23.65, -24.41, -2.0), (-17.93, -18.31, -2.0), (18.17, -17.94, -2.0), (-25.5, 22.0, -2.0), (-24.47, 19.56, -2.0), (-24.47, 20.44, -2.0), (-24.25, 21.29, -2.0), (-23.83, 22.06, -2.0), (-23.0, 24.5, -2.0), (-21.66, 23.44, -2.0), (-22.49, 23.17, -2.0), (-20.78, 23.49, -2.0), (-19.92, 23.33, -2.0), (-25.41, 22.65, -2.0), (-23.65, 24.41, -2.0), (-23.23, 22.7, -2.0), (22.88, 22.96, -2.0), (-25.17, 23.25, -2.0), (-24.25, 24.17, -2.0), (-24.77, 23.77, -2.0), (20.34, 23.44, -2.0), (19.51, 23.17, -2.0), (-23.23, -22.7, -2.0), (-24.25, -24.17, -2.0), (-24.77, -23.77, -2.0), (22.08, 23.33, -2.0), (-23.83, -22.06, -2.0), (-25.17, -23.25, -2.0), (21.22, 23.49, -2.0), (-25.41, -22.65, -2.0), (22.88, 23.25, 0.8713), (22.28, 22.71, 1.621), (24.03, 22.2, 0.8713), (22.91, 22.31, 1.621), (18.49, 22.79, 0.8713), (18.81, 22.05, 1.621), (19.39, 22.53, 1.621), (17.27, 22.52, 0.1213), (17.57, 21.53, 0.8713), (18.37, 21.45, 1.621), (16.7, 21.32, 0.1213), (16.5, 20.0, 0.1213), (16.67, 18.78, 0.1213), (17.57, 18.47, 0.8713), (18.0, 20.0, 1.621), (18.09, 19.25, 1.621), (18.37, 18.55, 1.621), (18.09, 20.75, 1.621), (21.56, 22.95, 1.621), (20.81, 22.99, 1.621), (20.07, 22.85, 1.621), (23.79, 18.9, 1.621), (23.98, 19.62, 1.621), (23.98, 20.38, 1.621), (17.16, 17.66, 0.1213), (18.49, 17.21, 0.8713), (18.81, 17.95, 1.621), (19.39, 17.47, 1.621), (17.93, 16.71, 0.1213), (18.94, 16.0, 0.1213), (19.84, 16.43, 0.8713), (20.07, 17.15, 1.621), (20.81, 17.01, 1.621), (20.09, 15.59, 0.1213), (21.39, 16.27, 0.8713), (21.56, 17.05, 1.621), (21.32, 15.51, 0.1213), (22.52, 15.76, 0.1213), (22.88, 16.75, 0.8713), (22.28, 17.29, 1.621), (22.91, 17.69, 1.621), (23.61, 16.33, 0.1213), (23.43, 18.24, 1.621), (23.79, 21.1, 1.621), (23.43, 21.76, 1.621), (17.27, 22.52, -0.5), (16.7, 21.32, -0.5), (16.5, 20.0, -0.5), (16.67, 18.78, -0.5), (17.16, 17.66, -0.5), (17.93, 16.71, -0.5), (18.94, 16.0, -0.5), (20.09, 15.59, -0.5), (21.32, 15.51, -0.5), (22.52, 15.76, -0.5), (23.61, 16.33, -0.5), (18.94, -16.0, -0.5), (20.09, -15.59, -0.5), (-17.16, 17.66, -0.5), (16.5, -20.0, -0.5), (16.67, -18.78, -0.5), (-16.67, -18.78, -0.5), (-17.93, 16.71, -0.5), (-16.5, -20.0, -0.5), (-17.93, -16.71, -0.5), (-18.94, 16.0, -0.5), (-18.94, -16.0, -0.5), (17.93, -16.71, -0.5), (-16.67, 18.78, -0.5), (17.16, -17.66, -0.5), (-17.16, -17.66, -0.5), (-20.09, 15.59, -0.5), (-20.09, -15.59, -0.5), (-16.5, 20.0, -0.5), (-21.32, 15.51, -0.5), (-21.32, -15.51, -0.5), (-16.7, 21.32, -0.5), (-22.52, 15.76, -0.5), (-22.52, -15.76, -0.5), (-17.27, 22.52, -0.5), (23.61, -16.33, -0.5), (-23.61, -16.33, -0.5), (-23.61, 16.33, -0.5), (22.52, -15.76, -0.5), (21.32, -15.51, -0.5), (-17.27, -22.52, -0.5), (17.27, -22.52, -0.5), (16.7, -21.32, -0.5), (-16.7, -21.32, -0.5), (17.27, -22.52, 0.1213), (16.7, -21.32, 0.1213), (16.5, -20.0, 0.1213), (16.67, -18.78, 0.1213), (17.16, -17.66, 0.1213), (17.93, -16.71, 0.1213), (18.94, -16.0, 0.1213), (20.09, -15.59, 0.1213), (21.32, -15.51, 0.1213), (22.52, -15.76, 0.1213), (23.61, -16.33, 0.1213), (23.98, -19.66, 1.621), (24.0, -20.0, 1.621), (21.0, -23.0, 1.621), (20.66, -22.98, 1.621), (23.98, -20.34, 1.621), (18.0, -20.0, 1.621), (18.02, -19.66, 1.621), (20.33, -22.92, 1.621), (18.08, -19.33, 1.621), (20.01, -22.83, 1.621), (18.17, -19.01, 1.621), (19.7, -22.7, 1.621), (18.3, -18.7, 1.621), (19.4, -22.54, 1.621), (23.92, -20.67, 1.621), (18.46, -18.4, 1.621), (19.13, -22.35, 1.621), (18.65, -18.13, 1.621), (18.88, -22.12, 1.621), (18.88, -17.88, 1.621), (18.65, -21.87, 1.621), (19.13, -17.65, 1.621), (19.4, -17.46, 1.621), (18.46, -21.6, 1.621), (23.83, -20.99, 1.621), (18.3, -21.3, 1.621), (19.7, -17.3, 1.621), (18.17, -20.99, 1.621), (20.01, -17.17, 1.621), (18.08, -20.67, 1.621), (20.33, -17.08, 1.621), (18.02, -20.34, 1.621), (23.7, -21.3, 1.621), (20.66, -17.02, 1.621), (23.54, -21.6, 1.621), (21.0, -17.0, 1.621), (21.34, -17.02, 1.621), (21.67, -17.08, 1.621), (23.35, -21.87, 1.621), (21.99, -17.17, 1.621), (22.3, -17.3, 1.621), (23.12, -22.12, 1.621), (22.6, -17.46, 1.621), (22.87, -22.35, 1.621), (22.87, -17.65, 1.621), (22.6, -22.54, 1.621), (23.12, -17.88, 1.621), (23.35, -18.13, 1.621), (22.3, -22.7, 1.621), (21.99, -22.83, 1.621), (23.54, -18.4, 1.621), (21.67, -22.92, 1.621), (23.7, -18.7, 1.621), (23.83, -19.01, 1.621), (21.34, -22.98, 1.621), (23.92, -19.33, 1.621), (-23.98, -20.34, 1.621), (-24.0, -20.0, 1.621), (-20.66, -22.98, 1.621), (-21.0, -23.0, 1.621), (-20.33, -22.92, 1.621), (-18.02, -19.66, 1.621), (-18.0, -20.0, 1.621), (-16.5, -20.0, 0.1213), (-16.67, -18.78, 0.1213), (-20.01, -22.83, 1.621), (-18.08, -19.33, 1.621), (-23.92, -20.67, 1.621), (-19.7, -22.7, 1.621), (-18.17, -19.01, 1.621), (-18.3, -18.7, 1.621), (-17.16, -17.66, 0.1213), (-19.4, -22.54, 1.621), (-19.13, -22.35, 1.621), (-23.83, -20.99, 1.621), (-18.46, -18.4, 1.621), (-18.65, -18.13, 1.621), (-18.88, -22.12, 1.621), (-17.93, -16.71, 0.1213), (-17.27, -22.52, 0.1213), (-18.88, -17.88, 1.621), (-18.65, -21.87, 1.621), (-19.13, -17.65, 1.621), (-23.7, -21.3, 1.621), (-18.46, -21.6, 1.621), (-19.4, -17.46, 1.621), (-18.3, -21.3, 1.621), (-16.7, -21.32, 0.1213), (-18.94, -16.0, 0.1213), (-18.17, -20.99, 1.621), (-19.7, -17.3, 1.621), (-18.08, -20.67, 1.621), (-20.01, -17.17, 1.621), (-20.09, -15.59, 0.1213), (-18.02, -20.34, 1.621), (-23.54, -21.6, 1.621), (-20.33, -17.08, 1.621), (-23.35, -21.87, 1.621), (-20.66, -17.02, 1.621), (-21.32, -15.51, 0.1213), (-21.0, -17.0, 1.621), (-23.12, -22.12, 1.621), (-21.34, -17.02, 1.621), (-21.67, -17.08, 1.621), (-22.52, -15.76, 0.1213), (-22.87, -22.35, 1.621), (-21.99, -17.17, 1.621), (-22.3, -17.3, 1.621), (-23.61, -16.33, 0.1213), (-22.6, -22.54, 1.621), (-22.6, -17.46, 1.621), (-22.3, -22.7, 1.621), (-22.87, -17.65, 1.621), (-23.12, -17.88, 1.621), (-21.99, -22.83, 1.621), (-23.35, -18.13, 1.621), (-21.67, -22.92, 1.621), (-23.54, -18.4, 1.621), (-21.34, -22.98, 1.621), (-23.7, -18.7, 1.621), (-23.83, -19.01, 1.621), (-23.92, -19.33, 1.621), (-23.98, -19.66, 1.621), (-23.98, 19.66, 1.621), (-24.0, 20.0, 1.621), (-23.98, 20.34, 1.621), (-21.0, 23.0, 1.621), (-20.66, 22.98, 1.621), (-16.5, 20.0, 0.1213), (-18.0, 20.0, 1.621), (-18.02, 19.66, 1.621), (-16.67, 18.78, 0.1213), (-20.33, 22.92, 1.621), (-18.08, 19.33, 1.621), (-20.01, 22.83, 1.621), (-18.17, 19.01, 1.621), (-19.7, 22.7, 1.621), (-18.3, 18.7, 1.621), (-17.16, 17.66, 0.1213), (-19.4, 22.54, 1.621), (-23.92, 20.67, 1.621), (-18.46, 18.4, 1.621), (-19.13, 22.35, 1.621), (-18.65, 18.13, 1.621), (-17.93, 16.71, 0.1213), (-18.88, 22.12, 1.621), (-18.88, 17.88, 1.621), (-17.27, 22.52, 0.1213), (-18.65, 21.87, 1.621), (-19.13, 17.65, 1.621), (-19.4, 17.46, 1.621), (-23.83, 20.99, 1.621), (-18.94, 16.0, 0.1213), (-18.46, 21.6, 1.621), (-16.7, 21.32, 0.1213), (-18.3, 21.3, 1.621), (-19.7, 17.3, 1.621), (-18.17, 20.99, 1.621), (-20.01, 17.17, 1.621), (-20.09, 15.59, 0.1213), (-18.08, 20.67, 1.621), (-20.33, 17.08, 1.621), (-23.7, 21.3, 1.621), (-18.02, 20.34, 1.621), (-20.66, 17.02, 1.621), (-21.32, 15.51, 0.1213), (-23.54, 21.6, 1.621), (-21.0, 17.0, 1.621), (-21.34, 17.02, 1.621), (-21.67, 17.08, 1.621), (-22.52, 15.76, 0.1213), (-23.35, 21.87, 1.621), (-21.99, 17.17, 1.621), (-22.3, 17.3, 1.621), (-23.12, 22.12, 1.621), (-23.61, 16.33, 0.1213), (-22.6, 17.46, 1.621), (-22.87, 22.35, 1.621), (-22.87, 17.65, 1.621), (-22.6, 22.54, 1.621), (-23.12, 17.88, 1.621), (-23.35, 18.13, 1.621), (-22.3, 22.7, 1.621), (-23.54, 18.4, 1.621), (-21.99, 22.83, 1.621), (-21.67, 22.92, 1.621), (-23.7, 18.7, 1.621), (-23.83, 19.01, 1.621), (-21.34, 22.98, 1.621), (-23.92, 19.33, 1.621), (21.93, -17.15, -1.5), (21.19, -17.01, -1.5), (22.61, -17.47, -1.5), (23.19, -17.95, -1.5), (23.91, -20.75, -1.5), (24.0, -20.0, -1.5), (23.63, -18.55, -1.5), (23.63, -21.45, -1.5), (23.91, -19.25, -1.5), (23.19, -22.05, -1.5), (22.61, -22.53, -1.5), (21.93, -22.85, -1.5), (21.19, -22.99, -1.5), (20.44, -22.95, -1.5), (19.72, -22.71, -1.5), (19.09, -22.31, -1.5), (18.57, -21.76, -1.5), (18.21, -21.1, -1.5), (18.02, -20.38, -1.5), (18.02, -19.62, -1.5), (18.21, -18.9, -1.5), (18.57, -18.24, -1.5), (19.09, -17.69, -1.5), (19.72, -17.29, -1.5), (20.44, -17.05, -1.5), (21.93, 22.85, -1.5), (21.19, 22.99, -1.5), (22.61, 22.53, -1.5), (23.19, 22.05, -1.5), (23.91, 19.25, -1.5), (24.0, 20.0, -1.5), (23.63, 21.45, -1.5), (23.63, 18.55, -1.5), (23.91, 20.75, -1.5), (23.19, 17.95, -1.5), (22.61, 17.47, -1.5), (21.93, 17.15, -1.5), (21.19, 17.01, -1.5), (20.44, 17.05, -1.5), (19.72, 17.29, -1.5), (19.09, 17.69, -1.5), (18.57, 18.24, -1.5), (18.21, 18.9, -1.5), (18.02, 19.62, -1.5), (18.02, 20.38, -1.5), (18.21, 21.1, -1.5), (18.57, 21.76, -1.5), (19.09, 22.31, -1.5), (19.72, 22.71, -1.5), (20.44, 22.95, -1.5), (-20.07, 22.85, -1.5), (-20.81, 22.99, -1.5), (-19.39, 22.53, -1.5), (-18.81, 22.05, -1.5), (-18.09, 19.25, -1.5), (-18.0, 20.0, -1.5), (-18.37, 21.45, -1.5), (-18.37, 18.55, -1.5), (-18.09, 20.75, -1.5), (-18.81, 17.95, -1.5), (-19.39, 17.47, -1.5), (-20.07, 17.15, -1.5), (-20.81, 17.01, -1.5), (-21.56, 17.05, -1.5), (-22.28, 17.29, -1.5), (-22.91, 17.69, -1.5), (-23.43, 18.24, -1.5), (-23.79, 18.9, -1.5), (-23.98, 19.62, -1.5), (-23.98, 20.38, -1.5), (-23.79, 21.1, -1.5), (-23.43, 21.76, -1.5), (-22.91, 22.31, -1.5), (-22.28, 22.71, -1.5), (-21.56, 22.95, -1.5), (-20.07, -17.15, -1.5), (-20.81, -17.01, -1.5), (-19.39, -17.47, -1.5), (-18.81, -17.95, -1.5), (-18.09, -20.75, -1.5), (-18.0, -20.0, -1.5), (-18.37, -18.55, -1.5), (-18.37, -21.45, -1.5), (-18.09, -19.25, -1.5), (-18.81, -22.05, -1.5), (-19.39, -22.53, -1.5), (-20.07, -22.85, -1.5), (-20.81, -22.99, -1.5), (-21.56, -22.95, -1.5), (-22.28, -22.71, -1.5), (-22.91, -22.31, -1.5), (-23.43, -21.76, -1.5), (-23.79, -21.1, -1.5), (-23.98, -20.38, -1.5), (-23.98, -19.62, -1.5), (-23.79, -18.9, -1.5), (-23.43, -18.24, -1.5), (-22.91, -17.69, -1.5), (-22.28, -17.29, -1.5), (-21.56, -17.05, -1.5), (20.81, 22.99, 2.5), (21.56, 22.95, 2.5), (20.07, 22.85, 2.5), (19.39, 22.53, 2.5), (18.09, 19.25, 2.5), (18.0, 20.0, 2.5), (18.81, 22.05, 2.5), (18.37, 18.55, 2.5), (18.37, 21.45, 2.5), (18.81, 17.95, 2.5), (18.09, 20.75, 2.5), (19.39, 17.47, 2.5), (20.07, 17.15, 2.5), (20.81, 17.01, 2.5), (21.56, 17.05, 2.5), (22.28, 17.29, 2.5), (22.91, 17.69, 2.5), (23.43, 18.24, 2.5), (23.79, 18.9, 2.5), (23.98, 19.62, 2.5), (23.98, 20.38, 2.5), (23.79, 21.1, 2.5), (23.43, 21.76, 2.5), (22.91, 22.31, 2.5), (22.28, 22.71, 2.5), (18.02, -19.66, 2.5), (18.0, -20.0, 2.5), (18.08, -19.33, 2.5), (18.17, -19.01, 2.5), (18.3, -18.7, 2.5), (18.46, -18.4, 2.5), (18.65, -18.13, 2.5), (18.88, -17.88, 2.5), (19.13, -17.65, 2.5), (19.4, -17.46, 2.5), (19.7, -17.3, 2.5), (20.01, -17.17, 2.5), (20.33, -17.08, 2.5), (20.66, -17.02, 2.5), (21.0, -17.0, 2.5), (21.34, -17.02, 2.5), (21.67, -17.08, 2.5), (21.99, -17.17, 2.5), (22.3, -17.3, 2.5), (22.6, -17.46, 2.5), (22.87, -17.65, 2.5), (23.12, -17.88, 2.5), (23.35, -18.13, 2.5), (23.54, -18.4, 2.5), (23.7, -18.7, 2.5), (23.83, -19.01, 2.5), (23.92, -19.33, 2.5), (23.98, -19.66, 2.5), (24.0, -20.0, 2.5), (23.98, -20.34, 2.5), (23.92, -20.67, 2.5), (23.83, -20.99, 2.5), (23.7, -21.3, 2.5), (23.54, -21.6, 2.5), (23.35, -21.87, 2.5), (23.12, -22.12, 2.5), (22.87, -22.35, 2.5), (22.6, -22.54, 2.5), (22.3, -22.7, 2.5), (21.99, -22.83, 2.5), (21.67, -22.92, 2.5), (21.34, -22.98, 2.5), (21.0, -23.0, 2.5), (20.66, -22.98, 2.5), (20.33, -22.92, 2.5), (20.01, -22.83, 2.5), (19.7, -22.7, 2.5), (19.4, -22.54, 2.5), (19.13, -22.35, 2.5), (18.88, -22.12, 2.5), (18.65, -21.87, 2.5), (18.46, -21.6, 2.5), (18.3, -21.3, 2.5), (18.17, -20.99, 2.5), (18.08, -20.67, 2.5), (18.02, -20.34, 2.5), (-18.02, -19.66, 2.5), (-18.0, -20.0, 2.5), (-18.08, -19.33, 2.5), (-18.17, -19.01, 2.5), (-18.3, -18.7, 2.5), (-18.46, -18.4, 2.5), (-18.65, -18.13, 2.5), (-18.88, -17.88, 2.5), (-19.13, -17.65, 2.5), (-19.4, -17.46, 2.5), (-19.7, -17.3, 2.5), (-20.01, -17.17, 2.5), (-20.33, -17.08, 2.5), (-20.66, -17.02, 2.5), (-21.0, -17.0, 2.5), (-21.34, -17.02, 2.5), (-21.67, -17.08, 2.5), (-21.99, -17.17, 2.5), (-22.3, -17.3, 2.5), (-22.6, -17.46, 2.5), (-22.87, -17.65, 2.5), (-23.12, -17.88, 2.5), (-23.35, -18.13, 2.5), (-23.54, -18.4, 2.5), (-23.7, -18.7, 2.5), (-23.83, -19.01, 2.5), (-23.92, -19.33, 2.5), (-23.98, -19.66, 2.5), (-24.0, -20.0, 2.5), (-23.98, -20.34, 2.5), (-23.92, -20.67, 2.5), (-23.83, -20.99, 2.5), (-23.7, -21.3, 2.5), (-23.54, -21.6, 2.5), (-23.35, -21.87, 2.5), (-23.12, -22.12, 2.5), (-22.87, -22.35, 2.5), (-22.6, -22.54, 2.5), (-22.3, -22.7, 2.5), (-21.99, -22.83, 2.5), (-21.67, -22.92, 2.5), (-21.34, -22.98, 2.5), (-21.0, -23.0, 2.5), (-20.66, -22.98, 2.5), (-20.33, -22.92, 2.5), (-20.01, -22.83, 2.5), (-19.7, -22.7, 2.5), (-19.4, -22.54, 2.5), (-19.13, -22.35, 2.5), (-18.88, -22.12, 2.5), (-18.65, -21.87, 2.5), (-18.46, -21.6, 2.5), (-18.3, -21.3, 2.5), (-18.17, -20.99, 2.5), (-18.08, -20.67, 2.5), (-18.02, -20.34, 2.5), (-18.02, 19.66, 2.5), (-18.0, 20.0, 2.5), (-18.08, 19.33, 2.5), (-18.17, 19.01, 2.5), (-18.3, 18.7, 2.5), (-18.46, 18.4, 2.5), (-18.65, 18.13, 2.5), (-18.88, 17.88, 2.5), (-19.13, 17.65, 2.5), (-19.4, 17.46, 2.5), (-19.7, 17.3, 2.5), (-20.01, 17.17, 2.5), (-20.33, 17.08, 2.5), (-20.66, 17.02, 2.5), (-21.0, 17.0, 2.5), (-21.34, 17.02, 2.5), (-21.67, 17.08, 2.5), (-21.99, 17.17, 2.5), (-22.3, 17.3, 2.5), (-22.6, 17.46, 2.5), (-22.87, 17.65, 2.5), (-23.12, 17.88, 2.5), (-23.35, 18.13, 2.5), (-23.54, 18.4, 2.5), (-23.7, 18.7, 2.5), (-23.83, 19.01, 2.5), (-23.92, 19.33, 2.5), (-23.98, 19.66, 2.5), (-24.0, 20.0, 2.5), (-23.98, 20.34, 2.5), (-23.92, 20.67, 2.5), (-23.83, 20.99, 2.5), (-23.7, 21.3, 2.5), (-23.54, 21.6, 2.5), (-23.35, 21.87, 2.5), (-23.12, 22.12, 2.5), (-22.87, 22.35, 2.5), (-22.6, 22.54, 2.5), (-22.3, 22.7, 2.5), (-21.99, 22.83, 2.5), (-21.67, 22.92, 2.5), (-21.34, 22.98, 2.5), (-21.0, 23.0, 2.5), (-20.66, 22.98, 2.5), (-20.33, 22.92, 2.5), (-20.01, 22.83, 2.5), (-19.7, 22.7, 2.5), (-19.4, 22.54, 2.5), (-19.13, 22.35, 2.5), (-18.88, 22.12, 2.5), (-18.65, 21.87, 2.5), (-18.46, 21.6, 2.5), (-18.3, 21.3, 2.5), (-18.17, 20.99, 2.5), (-18.08, 20.67, 2.5), (-18.02, 20.34, 2.5), (21.78, -17.1, -0.5), (22.5, -17.4, -0.5), (23.12, -17.88, -0.5), (24.0, -20.0, -0.5), (23.9, -20.78, -0.5), (23.6, -18.5, -0.5), (23.6, -21.5, -0.5), (23.9, -19.22, -0.5), (23.12, -22.12, -0.5), (22.5, -22.6, -0.5), (21.78, -22.9, -0.5), (21.0, -23.0, -0.5), (20.22, -22.9, -0.5), (19.5, -22.6, -0.5), (18.88, -22.12, -0.5), (18.4, -21.5, -0.5), (18.1, -20.78, -0.5), (18.0, -20.0, -0.5), (18.1, -19.22, -0.5), (18.4, -18.5, -0.5), (18.88, -17.88, -0.5), (19.5, -17.4, -0.5), (20.22, -17.1, -0.5), (21.0, -17.0, -0.5), (22.5, 22.6, -0.5), (21.78, 22.9, -0.5), (23.12, 22.12, -0.5), (24.0, 20.0, -0.5), (23.9, 19.22, -0.5), (23.6, 21.5, -0.5), (23.9, 20.78, -0.5), (23.6, 18.5, -0.5), (23.12, 17.88, -0.5), (22.5, 17.4, -0.5), (21.78, 17.1, -0.5), (21.0, 17.0, -0.5), (20.22, 17.1, -0.5), (19.5, 17.4, -0.5), (18.88, 17.88, -0.5), (18.4, 18.5, -0.5), (18.1, 19.22, -0.5), (18.0, 20.0, -0.5), (18.1, 20.78, -0.5), (18.4, 21.5, -0.5), (18.88, 22.12, -0.5), (19.5, 22.6, -0.5), (20.22, 22.9, -0.5), (21.0, 23.0, -0.5), (-21.56, 22.95, -0.5), (-20.81, 22.99, -0.5), (-20.07, 22.85, -0.5), (-18.09, 19.25, -0.5), (-18.0, 20.0, -0.5), (-19.39, 22.53, -0.5), (-18.37, 18.55, -0.5), (-18.81, 22.05, -0.5), (-18.37, 21.45, -0.5), (-18.81, 17.95, -0.5), (-18.09, 20.75, -0.5), (-19.39, 17.47, -0.5), (-20.07, 17.15, -0.5), (-20.81, 17.01, -0.5), (-21.56, 17.05, -0.5), (-22.28, 17.29, -0.5), (-22.91, 17.69, -0.5), (-23.43, 18.24, -0.5), (-23.79, 18.9, -0.5), (-23.98, 19.62, -0.5), (-23.98, 20.38, -0.5), (-23.79, 21.1, -0.5), (-23.43, 21.76, -0.5), (-22.91, 22.31, -0.5), (-22.28, 22.71, -0.5), (-20.81, -17.01, -0.5), (-21.56, -17.05, -0.5), (-20.07, -17.15, -0.5), (-18.09, -20.75, -0.5), (-18.0, -20.0, -0.5), (-19.39, -17.47, -0.5), (-18.81, -17.95, -0.5), (-18.37, -21.45, -0.5), (-18.37, -18.55, -0.5), (-18.81, -22.05, -0.5), (-18.09, -19.25, -0.5), (-19.39, -22.53, -0.5), (-20.07, -22.85, -0.5), (-20.81, -22.99, -0.5), (-21.56, -22.95, -0.5), (-22.28, -22.71, -0.5), (-22.91, -22.31, -0.5), (-23.43, -21.76, -0.5), (-23.79, -21.1, -0.5), (-23.98, -20.38, -0.5), (-23.98, -19.62, -0.5), (-23.79, -18.9, -0.5), (-23.43, -18.24, -0.5), (-22.91, -17.69, -0.5), (-22.28, -17.29, -0.5), (19.91, 21.03, 2.5), (20.2, 21.27, 2.5), (22.21, 19.12, 2.5), (21.96, 18.84, 2.5), (22.21, 20.88, 2.5), (21.96, 21.16, 2.5), (21.64, 21.36, 2.5), (19.69, 20.72, 2.5), (19.55, 20.37, 2.5), (22.39, 20.55, 2.5), (21.64, 18.64, 2.5), (21.28, 18.53, 2.5), (21.28, 21.47, 2.5), (19.5, 20.0, 2.5), (20.91, 18.5, 2.5), (22.49, 20.19, 2.5), (19.55, 19.63, 2.5), (20.91, 21.5, 2.5), (20.54, 18.57, 2.5), (19.69, 19.28, 2.5), (22.49, 19.81, 2.5), (20.2, 18.73, 2.5), (20.54, 21.43, 2.5), (19.91, 18.97, 2.5), (22.39, 19.45, 2.5), (19.69, -19.28, 2.5), (19.69, -20.72, 2.5), (19.55, -20.37, 2.5), (20.54, -18.57, 2.5), (20.2, -18.73, 2.5), (21.28, -18.53, 2.5), (21.64, -18.64, 2.5), (22.21, -19.12, 2.5), (19.91, -21.03, 2.5), (20.2, -21.27, 2.5), (19.91, -18.97, 2.5), (21.96, -21.16, 2.5), (21.96, -18.84, 2.5), (22.21, -20.88, 2.5), (21.64, -21.36, 2.5), (22.39, -20.55, 2.5), (21.28, -21.47, 2.5), (22.49, -20.19, 2.5), (20.91, -21.5, 2.5), (22.49, -19.81, 2.5), (19.5, -20.0, 2.5), (20.91, -18.5, 2.5), (20.54, -21.43, 2.5), (19.55, -19.63, 2.5), (22.39, -19.45, 2.5), (-19.69, -19.28, 2.5), (-19.55, -20.37, 2.5), (-19.69, -20.72, 2.5), (-20.54, -18.57, 2.5), (-20.2, -18.73, 2.5), (-21.64, -18.64, 2.5), (-21.28, -18.53, 2.5), (-22.21, -19.12, 2.5), (-19.91, -21.03, 2.5), (-20.2, -21.27, 2.5), (-19.91, -18.97, 2.5), (-21.96, -21.16, 2.5), (-21.96, -18.84, 2.5), (-22.21, -20.88, 2.5), (-21.64, -21.36, 2.5), (-22.39, -20.55, 2.5), (-21.28, -21.47, 2.5), (-22.49, -20.19, 2.5), (-20.91, -21.5, 2.5), (-22.49, -19.81, 2.5), (-19.5, -20.0, 2.5), (-20.91, -18.5, 2.5), (-20.54, -21.43, 2.5), (-19.55, -19.63, 2.5), (-22.39, -19.45, 2.5), (-19.69, 19.28, 2.5), (-19.69, 20.72, 2.5), (-19.55, 20.37, 2.5), (-20.54, 18.57, 2.5), (-20.2, 18.73, 2.5), (-21.28, 18.53, 2.5), (-21.64, 18.64, 2.5), (-22.21, 19.12, 2.5), (-19.91, 21.03, 2.5), (-20.2, 21.27, 2.5), (-19.91, 18.97, 2.5), (-21.96, 21.16, 2.5), (-21.96, 18.84, 2.5), (-22.21, 20.88, 2.5), (-21.64, 21.36, 2.5), (-22.39, 20.55, 2.5), (-21.28, 21.47, 2.5), (-22.49, 20.19, 2.5), (-20.91, 21.5, 2.5), (-22.49, 19.81, 2.5), (-20.91, 18.5, 2.5), (-19.5, 20.0, 2.5), (-20.54, 21.43, 2.5), (-19.55, 19.63, 2.5), (-22.39, 19.45, 2.5), (21.96, -21.16, 1.0), (21.64, -21.36, 1.0), (21.28, -21.47, 1.0), (19.55, -19.63, 1.0), (19.5, -20.0, 1.0), (20.91, -21.5, 1.0), (19.69, -19.28, 1.0), (20.54, -21.43, 1.0), (19.91, -18.97, 1.0), (20.2, -18.73, 1.0), (20.2, -21.27, 1.0), (19.91, -21.03, 1.0), (20.54, -18.57, 1.0), (19.69, -20.72, 1.0), (20.91, -18.5, 1.0), (19.55, -20.37, 1.0), (21.28, -18.53, 1.0), (21.64, -18.64, 1.0), (21.96, -18.84, 1.0), (22.21, -19.12, 1.0), (22.39, -19.45, 1.0), (22.49, -19.81, 1.0), (22.49, -20.19, 1.0), (22.39, -20.55, 1.0), (22.21, -20.88, 1.0), (21.96, 21.16, 1.0), (21.64, 21.36, 1.0), (21.28, 21.47, 1.0), (19.5, 20.0, 1.0), (19.55, 19.63, 1.0), (20.91, 21.5, 1.0), (19.69, 19.28, 1.0), (20.54, 21.43, 1.0), (19.91, 18.97, 1.0), (20.2, 18.73, 1.0), (20.2, 21.27, 1.0), (19.91, 21.03, 1.0), (20.54, 18.57, 1.0), (19.69, 20.72, 1.0), (20.91, 18.5, 1.0), (19.55, 20.37, 1.0), (21.28, 18.53, 1.0), (21.64, 18.64, 1.0), (21.96, 18.84, 1.0), (22.21, 19.12, 1.0), (22.39, 19.45, 1.0), (22.49, 19.81, 1.0), (22.49, 20.19, 1.0), (22.39, 20.55, 1.0), (22.21, 20.88, 1.0), (-22.21, 20.88, 1.0), (-21.96, 21.16, 1.0), (-21.64, 21.36, 1.0), (-19.5, 20.0, 1.0), (-21.28, 21.47, 1.0), (-19.55, 19.63, 1.0), (-19.69, 19.28, 1.0), (-20.91, 21.5, 1.0), (-19.91, 18.97, 1.0), (-20.54, 21.43, 1.0), (-20.2, 21.27, 1.0), (-20.2, 18.73, 1.0), (-19.91, 21.03, 1.0), (-20.54, 18.57, 1.0), (-19.69, 20.72, 1.0), (-19.55, 20.37, 1.0), (-20.91, 18.5, 1.0), (-21.28, 18.53, 1.0), (-21.64, 18.64, 1.0), (-21.96, 18.84, 1.0), (-22.21, 19.12, 1.0), (-22.39, 19.45, 1.0), (-22.49, 19.81, 1.0), (-22.49, 20.19, 1.0), (-22.39, 20.55, 1.0), (-22.21, -20.88, 1.0), (-21.96, -21.16, 1.0), (-21.64, -21.36, 1.0), (-19.5, -20.0, 1.0), (-21.28, -21.47, 1.0), (-19.55, -19.63, 1.0), (-19.69, -19.28, 1.0), (-20.91, -21.5, 1.0), (-19.91, -18.97, 1.0), (-20.54, -21.43, 1.0), (-20.2, -21.27, 1.0), (-20.2, -18.73, 1.0), (-19.91, -21.03, 1.0), (-20.54, -18.57, 1.0), (-19.69, -20.72, 1.0), (-19.55, -20.37, 1.0), (-20.91, -18.5, 1.0), (-21.28, -18.53, 1.0), (-21.64, -18.64, 1.0), (-21.96, -18.84, 1.0), (-22.21, -19.12, 1.0), (-22.39, -19.45, 1.0), (-22.49, -19.81, 1.0), (-22.49, -20.19, 1.0), (-22.39, -20.55, 1.0)], [], [(211, 253, 697, 696), (631, 634, 265, 264), (437, 736, 737, 439), (798, 797, 513, 514), (0, 67, 46, 1), (1148, 948, 951, 1150), (271, 267, 680, 681), (616, 615, 209, 256), (815, 814, 494, 506), (453, 745, 746, 455), (593, 876, 877, 595), (602, 625, 260, 251), (1176, 1174, 1060, 1064), (981, 689, 690, 982), (435, 757, 758, 443), (974, 683, 685, 976), (439, 737, 738, 441), (611, 610, 197, 198), (220, 224, 644, 643), (809, 808, 532, 533), (714, 713, 342, 343), (62, 63, 29, 21), (615, 614, 204, 209), (1144, 1143, 965, 966), (177, 176, 8, 58), (949, 654, 657, 950), (708, 705, 326, 327), (587, 857, 858, 589), (335, 323, 359, 360), (176, 175, 9, 8), (1176, 1177, 978, 979), (693, 692, 307, 206), (371, 403, 404, 380), (538, 881, 882, 543), (441, 738, 739, 444), (70, 71, 195, 196), (169, 168, 13, 20), (118, 117, 39, 34), (93, 91, 31), (119, 118, 34, 18), (164, 165, 313, 163), (97, 96, 27), (122, 121, 16, 15), (99, 98, 33), (934, 935, 1120, 1121), (926, 635, 636, 927), (567, 848, 849, 569), (625, 624, 270, 260), (1160, 957, 958, 1161), (1181, 1182, 970, 974), (91, 92, 37, 31), (323, 335, 324, 327, 326), (117, 115, 39), (143, 142, 7, 61), (96, 95, 25, 27), (121, 120, 16), (123, 122, 15), (100, 99, 33, 38), (43, 6, 44, 78, 77, 79, 80, 81, 82, 76, 85, 83, 84, 86, 87, 88, 89, 90, 100, 38), (785, 784, 477, 480), (600, 864, 865, 534), (94, 93, 31, 24), (500, 497, 495, 490, 498), (575, 578, 576, 570, 572), (141, 139, 57), (144, 61, 59), (144, 143, 61), (145, 144, 59), (147, 146, 53), (323, 326, 325, 322), (475, 474, 374, 372), (952, 950, 657, 659), (164, 45, 49), (164, 163, 45), (165, 164, 49), (317, 331, 158, 157), (120, 119, 18, 16), (168, 167, 13), (137, 136, 468, 533, 532), (319, 321, 328, 320), (1084, 1086, 1164, 1165), (1017, 1098, 1100, 1027), (182, 183, 308, 305), (1154, 1152, 947, 949), (1071, 1153, 1155, 1070), (178, 184, 40, 42), (268, 272, 620, 619), (1117, 1141, 996, 997), (309, 306, 626, 627), (561, 847, 848, 567), (583, 855, 856, 584), (821, 820, 522, 525), (284, 207, 178, 173), (658, 655, 223, 219), (226, 222, 676, 677), (596, 878, 879, 599), (703, 701, 330, 331), (1156, 1154, 949, 950), (784, 782, 472, 477), (705, 706, 325, 326), (172, 174, 298, 294), (712, 710, 337, 338), (1081, 1144, 1146, 1083), (1183, 1180, 1045, 1063), (1012, 1007, 1139, 1138), (395, 408, 409, 394), (1130, 1128, 992, 999), (379, 542, 549, 369), (309, 190, 189, 188, 187, 186, 185, 69, 208, 242, 238, 239, 246, 251, 260, 270, 214, 283, 216, 218, 222, 226, 230, 234, 244, 252, 243, 233, 229, 225, 221, 217, 212, 219, 223, 227, 231, 235, 232, 228, 224, 220, 215, 213, 269, 259, 250, 245, 237, 240, 241, 249, 264, 265, 273, 279, 297, 306), (1177, 1179, 976, 978), (344, 340, 362, 363), (1024, 1111, 1112, 1041), (421, 729, 730, 423), (286, 287, 671, 670), (179, 181, 304, 281), (633, 630, 249, 241), (333, 334, 721, 720), (1190, 1191, 985, 986), (1072, 1159, 1160, 1073), (1067, 1148, 1150, 1077), (971, 681, 680, 970), (990, 991, 1185, 1186), (1177, 1176, 1064, 1051), (346, 345, 349, 350), (1022, 1108, 1109, 1023), (947, 944, 651, 653), (688, 687, 266, 277), (1142, 1166, 963, 964), (114, 113, 418, 420, 422), (98, 97, 27, 33), (530, 528, 526, 138), (145, 146, 582, 585, 143, 144), (315, 156, 318), (314, 355, 313, 311), (942, 966, 674, 675), (319, 318, 321), (319, 315, 318), (1119, 1122, 941, 919), (28, 51, 140, 149, 150, 151, 152, 153, 155, 154, 156, 157, 158, 159, 160, 161, 162, 170), (904, 612, 613, 905), (1103, 1102, 907, 908), (170, 162, 311, 168, 169), (1147, 945, 948, 1148), (609, 606, 897, 901), (333, 80, 79), (121, 122, 123, 124, 104, 520, 516, 512, 119, 120), (401, 440, 442, 416, 402), (336, 338, 337), (894, 895, 1109, 1108), (336, 339, 340, 341, 342, 338), (345, 343, 342, 341, 344, 347), (341, 340, 344), (345, 346, 343), (1099, 1097, 905, 906), (345, 347, 348), (349, 351, 350), (349, 345, 348), (349, 348, 352), (351, 349, 352, 82, 353), (354, 334, 77), (354, 77, 78), (554, 557, 555, 549, 552), (170, 169, 20, 28), (131, 586, 589, 591), (311, 312, 314), (827, 826, 471, 476), (575, 851, 852, 578), (1135, 1134, 1002, 995), (182, 181, 17, 19), (712, 713, 714, 715, 716, 717, 995, 1002, 1003, 1006, 1010, 1013, 1015, 1011, 1008, 1005, 1000, 999, 992, 993, 1014, 1009, 1004, 998, 997, 996, 724, 725, 702, 701, 703, 704, 707, 709, 711, 706, 705, 708, 710), (554, 844, 845, 557), (70, 3, 4, 32), (590, 875, 876, 593), (422, 420, 771, 772), (725, 724, 314, 312), (1127, 1124, 1014, 993), (598, 597, 862, 863), (1032, 1115, 1116, 1030), (1074, 1162, 1163, 1091), (698, 697, 253, 244), (384, 379, 369, 373, 376, 382, 385, 388, 393, 134, 133, 392, 389, 386, 383, 377, 375, 381, 372, 374, 399, 396, 110, 109, 397, 398, 370, 371, 380, 378, 367, 368, 395, 394, 391, 85, 76, 366, 365, 364, 363, 362, 361, 360, 359, 358, 357, 356, 154, 155, 390, 387), (568, 566, 890, 891), (822, 821, 525, 527), (1163, 960, 961, 1164), (390, 558, 565, 387), (637, 636, 237, 245), (945, 655, 658, 948), (559, 556, 887, 888), (1168, 1169, 982, 983), (971, 970, 1182, 1170), (417, 726, 728, 419), (1124, 1122, 1009, 1014), (535, 536, 126, 125, 534), (477, 472, 473, 474, 475), (541, 544, 542, 539, 540), (152, 151, 543, 545, 547), (403, 419, 421), (604, 607, 899, 896), (551, 562, 127, 126, 536), (475, 482, 486, 481, 480), (491, 487, 486, 482, 489), (114, 427, 429), (492, 488, 107, 490), (108, 114, 429), (405, 430, 432), (400, 431, 434), (566, 568, 565, 558, 564), (1140, 1141, 923, 924), (401, 438, 440), (570, 563, 567, 569, 572), (146, 145, 59, 53), (412, 415, 88, 87, 411), (565, 571, 574, 540, 539), (511, 509, 507, 504, 510), (90, 89, 435, 443, 445), (408, 446, 447), (166, 165, 49, 10), (324, 335, 339, 336, 337, 327), (452, 454, 93, 94, 95), (111, 112, 113, 114, 108, 109, 110, 107, 106, 105, 101, 102, 103, 104, 124, 56, 37, 92), (410, 453, 455), (932, 933, 1123, 1125), (84, 83, 457), (84, 457, 458), (115, 117, 508, 506, 494, 116), (84, 458, 461), (494, 485, 478, 135, 116), (461, 463, 464, 86, 84), (136, 135, 478, 467, 468), (599, 537, 150, 149, 596), (328, 321, 322, 325), (417, 419, 403, 402, 416), (600, 534, 125, 129, 598), (581, 576, 579, 580, 583), (407, 406, 437, 439, 441), (480, 477, 475), (105, 106, 483, 479, 476), (484, 483, 106), (584, 587, 586, 581, 583), (1092, 1116, 900, 902), (601, 603, 895, 894), (488, 484, 106), (933, 934, 1121, 1123), (488, 106, 107), (493, 491, 489), (495, 492, 490), (436, 438, 401, 400, 434), (922, 925, 1136, 1137), (502, 500, 498), (139, 141, 588, 590, 593, 140), (115, 116, 41, 39), (549, 542, 546, 548, 552), (330, 329, 160, 159), (905, 613, 614, 906), (556, 559, 558, 153), (117, 118, 119, 512, 508), (513, 511, 510), (331, 330, 159, 158), (1115, 1114, 897, 898), (97, 98, 99, 100, 90, 445, 449, 452, 95, 96), (409, 408, 447, 448, 450), (451, 453, 410, 409, 450), (522, 520, 104, 103, 525), (523, 521, 519), (83, 410, 455, 457), (524, 132, 138), (526, 524, 138), (550, 553, 152, 547), (425, 435, 89, 88, 415), (167, 168, 311, 313, 165, 166), (538, 543, 151, 150, 537), (548, 842, 843, 552), (1155, 954, 955, 1158), (1179, 1181, 974, 976), (678, 676, 222, 218), (452, 761, 762, 454), (700, 699, 234, 230), (609, 607, 242, 208), (1021, 1101, 1104, 1020), (604, 603, 239, 238), (102, 101, 469, 470, 529), (414, 418, 113, 112, 413), (895, 896, 1110, 1109), (531, 530, 138, 137, 532), (542, 544, 546), (424, 427, 114, 422), (78, 163, 313, 355, 354), (101, 105, 476, 471, 469), (404, 403, 421, 423, 426), (428, 430, 405, 404, 426), (152, 553, 556), (429, 431, 400, 108), (153, 152, 556), (555, 557, 560), (124, 123, 15, 56), (558, 559, 564), (406, 405, 432, 433, 437), (565, 568, 571), (499, 504, 507, 503, 501), (505, 502, 498, 474, 473), (444, 446, 408, 407, 441), (128, 127, 562, 573, 577), (576, 578, 579), (332, 353, 82, 81), (510, 515, 517, 514, 513), (148, 128, 577, 582, 146, 147), (521, 518, 517, 515, 519), (1102, 1099, 906, 907), (585, 588, 141, 142, 143), (129, 125, 126, 127, 128, 148, 47, 41, 116, 135, 136, 137, 138, 132, 133, 134, 131, 130), (586, 587, 589), (519, 132, 524, 523), (130, 131, 591), (130, 591, 592), (329, 312, 161, 160), (130, 592, 594), (594, 597, 598, 129, 130), (459, 460, 462, 111, 92), (465, 413, 112, 111, 462), (466, 411, 87, 86, 464), (782, 783, 473, 472), (713, 712, 338, 342), (618, 617, 255, 263), (1038, 1106, 1108, 1022), (585, 873, 874, 588), (184, 183, 35, 40), (528, 530, 806, 805), (261, 252, 244, 253, 211, 210, 205, 206, 307, 303, 280, 278, 277, 266, 258, 254, 262, 267, 271, 274, 282, 216, 283, 275, 272, 268, 263, 255, 256, 209, 204, 202, 200, 198, 197, 199, 201, 203, 208, 69, 68, 196, 195, 194, 193, 192, 191, 276, 281, 304, 305, 308, 310, 207, 284, 294, 298, 300, 299, 295, 289, 190, 309, 301, 302, 248, 236, 232, 235, 247, 257, 293, 292, 290, 291, 296, 288, 287, 286, 285), (989, 990, 1186, 1187), (691, 690, 280, 303), (638, 637, 245, 250), (552, 843, 844, 554), (786, 785, 480, 481), (1026, 1102, 1103, 1025), (332, 333, 720, 719), (1016, 994, 995, 717, 718, 719, 720, 721, 722, 723, 724, 996, 1001, 1007, 1012), (1168, 1167, 1055, 1053), (699, 698, 244, 234), (562, 869, 870, 573), (603, 601, 246, 239), (526, 528, 805, 804), (991, 968, 1184, 1185), (962, 961, 669, 670), (227, 223, 655, 656), (956, 664, 665, 957), (65, 66, 186, 187), (578, 852, 853, 579), (685, 683, 262, 254), (1181, 1179, 1050, 1044), (970, 680, 683, 974), (690, 689, 278, 280), (316, 315, 319, 320), (664, 663, 225, 229), (1007, 1001, 1140, 1139), (1068, 1156, 1157, 1069), (580, 854, 855, 583), (206, 205, 694, 693), (610, 608, 199, 197), (1075, 1154, 1156, 1068), (1147, 1145, 946, 945), (814, 813, 485, 494), (368, 407, 408, 395), (175, 176, 299, 300), (665, 664, 229, 233), (1182, 1181, 1044, 1043), (687, 686, 258, 266), (667, 666, 243, 252), (716, 715, 346, 350), (635, 633, 241, 240), (535, 866, 867, 536), (944, 943, 652, 651), (607, 604, 238, 242), (794, 793, 503, 507), (1171, 1174, 980, 981), (614, 613, 202, 204), (663, 662, 221, 225), (963, 962, 670, 671), (573, 870, 871, 577), (1126, 1125, 1015, 1013), (957, 665, 666, 958), (1082, 1166, 1142, 1080), (1167, 1191, 1057, 1055), (951, 660, 661, 953), (825, 824, 470, 469), (952, 659, 656, 946), (1170, 1182, 1043, 1062), (1073, 1160, 1161, 1079), (67, 66, 50, 46), (640, 639, 259, 269), (643, 642, 215, 220), (1016, 1012, 1138, 1137), (75, 36, 55, 180), (419, 728, 729, 421), (975, 682, 684, 977), (948, 658, 660, 951), (348, 347, 364, 365), (174, 172, 54, 60), (540, 839, 838, 541), (1086, 1091, 1163, 1164), (973, 975, 1173, 1175), (1080, 1142, 1143, 1078), (975, 977, 1172, 1173), (210, 211, 696, 695), (502, 505, 837, 836), (416, 727, 726, 417), (543, 882, 883, 545), (448, 742, 743, 450), (649, 648, 248, 302), (612, 611, 198, 200), (1039, 1099, 1102, 1026), (264, 249, 630, 631), (1029, 1110, 1111, 1024), (466, 464, 751, 752), (1066, 1061, 1189, 1188), (600, 598, 863, 864), (978, 686, 687, 979), (1159, 956, 957, 1160), (460, 765, 766, 462), (977, 684, 681, 971), (980, 688, 689, 981), (617, 616, 256, 255), (224, 228, 645, 644), (175, 174, 60, 9), (1089, 1151, 1152, 1076), (546, 841, 842, 548), (553, 550, 885, 886), (551, 868, 869, 562), (964, 963, 671, 672), (382, 570, 576, 385), (984, 692, 693, 985), (388, 581, 586, 393), (483, 484, 830, 829), (577, 871, 872, 582), (1169, 1168, 1053, 1056), (987, 988, 1188, 1189), (530, 531, 807, 806), (369, 549, 555, 373), (1027, 1100, 1101, 1021), (1180, 1178, 1046, 1045), (384, 539, 542, 379), (636, 635, 240, 237), (1059, 1057, 1191, 1190), (584, 856, 857, 587), (440, 438, 779, 780), (73, 74, 192, 193), (796, 795, 509, 511), (979, 687, 688, 980), (1032, 1034, 1114, 1115), (534, 865, 866, 535), (817, 816, 508, 512), (1087, 1158, 1159, 1072), (416, 442, 781, 727), (674, 673, 296, 291), (2, 5, 4, 3, 0, 1), (64, 65, 187, 188), (597, 594, 861, 862), (965, 964, 672, 673), (531, 532, 808, 807), (174, 175, 300, 298), (1069, 1157, 1145, 1088), (431, 429, 775, 776), (378, 405, 406, 367), (181, 182, 305, 304), (675, 674, 291, 290), (958, 666, 667, 959), (550, 547, 884, 885), (566, 564, 889, 890), (972, 678, 679, 973), (991, 990, 698, 699), (642, 641, 213, 215), (666, 665, 233, 243), (523, 524, 803, 802), (592, 591, 859, 860), (445, 759, 760, 449), (810, 809, 533, 468), (171, 177, 58, 52), (709, 707, 316, 320), (191, 192, 74, 75), (574, 571, 892, 893), (632, 629, 279, 273), (800, 799, 517, 518), (1036, 1041, 1112, 1113), (1019, 1107, 1096, 1037), (430, 733, 734, 432), (428, 732, 733, 430), (1040, 1095, 1098, 1017), (492, 495, 833, 832), (352, 348, 365, 366), (465, 767, 768, 413), (1037, 1096, 1095, 1040), (623, 622, 283, 214), (180, 179, 281, 276), (456, 763, 764, 459), (251, 246, 601, 602), (499, 489, 375, 377), (1174, 1171, 1058, 1060), (1082, 1084, 1165, 1166), (1088, 1145, 1147, 1090), (983, 691, 692, 984), (967, 677, 676, 969), (788, 787, 486, 487), (397, 400, 401, 398), (972, 969, 676, 678), (450, 743, 744, 451), (540, 574, 893, 839), (1179, 1177, 1051, 1050), (789, 788, 487, 491), (457, 455, 746, 747), (801, 800, 518, 521), (537, 880, 881, 538), (415, 755, 756, 425), (397, 109, 108, 400), (579, 853, 854, 580), (1153, 953, 954, 1155), (588, 874, 875, 590), (826, 825, 469, 471), (68, 69, 0, 3), (792, 791, 496, 501), (1133, 1131, 1006, 1003), (582, 872, 873, 585), (207, 310, 184, 178), (69, 185, 67, 0), (572, 850, 851, 575), (650, 649, 302, 301), (411, 753, 754, 412), (802, 801, 521, 523), (515, 510, 386, 389), (547, 545, 883, 884), (599, 879, 880, 537), (429, 427, 774, 775), (1083, 1146, 1149, 1085), (955, 663, 664, 956), (824, 823, 529, 470), (718, 717, 351, 353), (949, 947, 653, 654), (436, 434, 777, 778), (442, 440, 780, 781), (793, 792, 501, 503), (641, 640, 269, 213), (412, 754, 755, 415), (449, 760, 761, 452), (634, 632, 273, 265), (1178, 1175, 1052, 1046), (536, 867, 868, 551), (423, 730, 731, 426), (659, 657, 235, 231), (673, 672, 288, 296), (654, 653, 257, 247), (380, 404, 405, 378), (1132, 1130, 999, 1000), (797, 796, 511, 513), (557, 845, 846, 560), (484, 488, 831, 830), (819, 818, 516, 520), (498, 490, 396, 399), (504, 499, 377, 383), (1076, 1152, 1154, 1075), (461, 458, 748, 749), (438, 436, 778, 779), (1137, 1136, 994, 1016), (466, 752, 753, 411), (1077, 1150, 1153, 1071), (791, 790, 493, 496), (556, 553, 886, 887), (340, 339, 361, 362), (479, 483, 829, 828), (463, 461, 749, 750), (62, 64, 188, 189), (976, 685, 686, 978), (1157, 952, 946, 1145), (1150, 951, 953, 1153), (275, 283, 622, 621), (190, 289, 171, 63), (433, 735, 736, 437), (1121, 1120, 1005, 1008), (524, 526, 804, 803), (1033, 1094, 1097, 1035), (1018, 1105, 1107, 1019), (454, 762, 763, 456), (541, 838, 840, 544), (446, 740, 741, 447), (919, 941, 627, 626), (927, 636, 637, 928), (628, 629, 920, 918), (634, 631, 921, 924), (925, 633, 635, 926), (632, 634, 924, 923), (922, 630, 633, 925), (898, 897, 606, 605), (629, 632, 923, 920), (317, 157, 156, 315, 316), (928, 637, 638, 929), (625, 602, 917, 916), (907, 906, 615), (906, 614, 615), (908, 907, 616), (907, 615, 616), (909, 908, 617), (908, 616, 617), (910, 909, 618), (909, 617, 618), (910, 618, 619), (911, 910, 619), (911, 619, 620), (912, 911, 620), (912, 620, 621), (913, 912, 621), (913, 621, 622), (914, 913, 622), (914, 622, 623), (915, 914, 623), (915, 623, 624), (916, 915, 624), (916, 624, 625), (650, 627, 941, 940), (903, 611, 612, 904), (593, 595, 596, 149, 140), (902, 610, 611, 903), (95, 94, 24, 25), (148, 147, 53, 47), (898, 605, 608, 900), (922, 921, 631, 630), (900, 608, 610, 902), (603, 604, 896, 895), (626, 628, 918, 919), (894, 917, 602, 601), (489, 499, 501, 496, 493), (931, 930, 640), (930, 639, 640), (932, 931, 641), (931, 640, 641), (933, 932, 642), (932, 641, 642), (934, 933, 643), (933, 642, 643), (935, 934, 644), (934, 643, 644), (935, 644, 645), (936, 935, 645), (936, 645, 646), (937, 936, 646), (937, 646, 647), (938, 937, 647), (938, 647, 648), (939, 938, 648), (939, 648, 649), (940, 939, 649), (940, 649, 650), (929, 638, 639, 930), (434, 431, 776, 777), (263, 268, 619, 618), (519, 515, 389, 392), (459, 764, 765, 460), (1158, 955, 956, 1159), (65, 64, 12, 11), (711, 709, 320, 328), (668, 667, 252, 261), (715, 714, 343, 346), (272, 275, 621, 620), (63, 62, 189, 190), (1165, 1164, 961, 962), (679, 678, 218, 216), (1185, 1184, 1048, 1047), (961, 960, 668, 669), (639, 638, 250, 259), (823, 822, 527, 529), (973, 679, 682, 975), (692, 691, 303, 307), (986, 985, 693, 694), (414, 769, 770, 418), (132, 519, 392, 133), (1118, 1117, 997, 998), (72, 71, 26, 23), (1028, 1092, 1093, 1031), (447, 741, 742, 448), (66, 65, 11, 50), (988, 987, 695, 696), (376, 563, 570, 382), (594, 592, 860, 861), (1175, 1173, 1042, 1052), (276, 191, 75, 180), (629, 628, 297, 279), (1189, 1190, 986, 987), (1061, 1059, 1190, 1189), (425, 756, 757, 435), (660, 658, 219, 212), (683, 680, 267, 262), (1125, 1123, 1011, 1015), (1174, 1176, 979, 980), (1141, 1140, 1001, 996), (1078, 1143, 1144, 1081), (228, 232, 646, 645), (1134, 1133, 1003, 1002), (656, 659, 231, 227), (183, 184, 310, 308), (3, 70, 196, 68), (571, 568, 891, 892), (648, 647, 236, 248), (393, 586, 131, 134), (391, 410, 83, 85), (954, 662, 663, 955), (1085, 1149, 1151, 1089), (183, 182, 19, 35), (173, 172, 294, 284), (569, 849, 850, 572), (385, 576, 581, 388), (394, 409, 410, 391), (1161, 958, 959, 1162), (339, 335, 360, 361), (1188, 1187, 1049, 1066), (73, 72, 23, 22), (1030, 1116, 1092, 1028), (682, 679, 216, 282), (1057, 1059, 811, 812, 813), (1186, 1185, 1047, 1054), (681, 684, 274, 271), (736, 735, 734, 733, 732, 731, 730, 729, 728, 726, 727, 781, 780, 779, 778, 777, 776, 775, 774, 773, 772, 1026, 1025, 1018, 1019, 1037, 1040, 1017, 1027, 1021, 1020, 1038, 1022, 1023, 1029, 1024, 1041, 1036, 1034, 1032, 1030, 1028, 1031, 1033, 1035, 1039, 770, 769, 768, 767, 766, 765, 764, 763, 762, 761, 760, 759, 758, 757, 756, 755, 754, 753, 752, 751, 750, 749, 748, 747, 746, 745, 744, 743, 742, 741, 740, 739, 738, 737), (1162, 959, 960, 1163), (1157, 1156, 950, 952), (812, 811, 467, 478), (795, 794, 507, 509), (1039, 1026, 772, 771, 770), (71, 70, 32, 26), (367, 406, 407, 368), (652, 675, 290, 292), (1119, 1118, 998, 1004), (989, 988, 696, 697), (464, 463, 750, 751), (702, 725, 312, 329), (72, 73, 193, 194), (1167, 1168, 983, 984), (172, 173, 48, 54), (606, 609, 208, 203), (807, 808, 809, 810, 811, 1059, 1061, 1066, 1049, 1054, 1047, 1048, 1063, 1045, 1046, 1052, 1042, 1065, 1062, 1043, 1044, 1050, 1051, 1064, 1060, 1058, 1056, 1053, 1055, 1057, 813, 814, 815, 816, 817, 818, 819, 820, 821, 822, 823, 824, 825, 826, 827, 828, 829, 830, 831, 832, 833, 834, 835, 836, 837, 783, 782, 784, 785, 786, 787, 788, 789, 790, 791, 792, 793, 794, 795, 796, 797, 798, 799, 800, 801, 802, 803, 804, 805, 806), (723, 722, 354, 355), (544, 840, 841, 546), (390, 155, 153, 558), (706, 711, 328, 325), (1070, 1155, 1158, 1087), (959, 667, 668, 960), (1152, 1151, 944, 947), (1171, 1169, 1056, 1058), (476, 479, 828, 827), (657, 654, 247, 235), (859, 858, 857, 856, 855, 854, 853, 852, 851, 850, 849, 848, 847, 846, 845, 844, 843, 842, 841, 840, 838, 839, 893, 892, 891, 890, 889, 888, 887, 886, 885, 884, 883, 882, 881, 880, 879, 1085, 1089, 1076, 1075, 1068, 1069, 1088, 1090, 1067, 1077, 1071, 1070, 1087, 1072, 1073, 1079, 1074, 1091, 1086, 1084, 1082, 1080, 1078, 1081, 1083, 877, 876, 875, 874, 873, 872, 871, 870, 869, 868, 867, 866, 865, 864, 863, 862, 861, 860), (1170, 1172, 977, 971), (1151, 1149, 943, 944), (879, 878, 877, 1083, 1085), (990, 989, 697, 698), (677, 700, 230, 226), (1034, 1036, 1113, 1114), (74, 73, 22, 30), (1166, 1165, 962, 963), (813, 812, 478, 485), (370, 402, 403, 371), (595, 877, 878, 596), (474, 498, 399, 374), (1136, 1135, 995, 994), (1031, 1093, 1094, 1033), (926, 927, 1134, 1135), (1118, 1119, 919, 918), (167, 166, 10, 13), (917, 894, 1108, 1106), (1105, 909, 910, 1107), (929, 930, 1129, 1131), (1128, 1130, 937, 938), (1124, 1127, 939, 940), (931, 932, 1125, 1126), (1127, 1128, 938, 939), (930, 931, 1126, 1129), (607, 609, 901, 899), (936, 937, 1130, 1132), (935, 936, 1132, 1120), (928, 929, 1131, 1133), (927, 928, 1133, 1134), (1117, 1118, 918, 920), (925, 926, 1135, 1136), (563, 555, 560, 561, 567), (921, 922, 1137, 1138), (1114, 1113, 897), (901, 897, 1113, 1112), (333, 332, 81, 80), (1141, 1117, 920, 923), (1093, 1092, 902, 903), (103, 102, 529, 527, 525), (1107, 910, 911, 1096), (1097, 1094, 904, 905), (912, 913, 1098, 1095), (916, 917, 1106, 1104), (913, 914, 1100, 1098), (915, 916, 1104, 1101), (914, 915, 1101, 1100), (163, 78, 44, 45), (1105, 1103, 908, 909), (1122, 1124, 940, 941), (311, 162, 161, 312), (911, 912, 1095, 1096), (139, 140, 51, 57), (1094, 1093, 903, 904), (91, 93, 454, 456, 459, 92), (142, 141, 57, 7), (899, 901, 1112, 1111), (1139, 1140, 924, 921), (921, 1138, 1139), (79, 77, 334, 333), (1116, 1115, 898, 900), (896, 899, 1111, 1110), (627, 650, 301, 309), (418, 770, 771, 420), (82, 352, 366, 76), (968, 991, 699, 700), (387, 565, 539, 384), (1035, 1097, 1099, 1039), (110, 396, 490, 107), (323, 322, 358, 359), (510, 504, 383, 386), (966, 965, 673, 674), (1090, 1147, 1148, 1067), (662, 661, 217, 221), (968, 700, 677, 967), (178, 42, 48, 173), (398, 401, 402, 370), (1146, 1144, 966, 942), (1020, 1104, 1106, 1038), (661, 660, 212, 217), (1025, 1103, 1105, 1018), (181, 179, 14, 17), (1143, 1142, 964, 965), (787, 786, 481, 486), (261, 285, 669, 668), (653, 651, 293, 257), (816, 815, 506, 508), (322, 321, 357, 358), (497, 500, 835, 834), (946, 656, 655, 945), (154, 356, 318, 156), (707, 704, 317, 316), (988, 989, 1187, 1188), (818, 817, 512, 516), (232, 236, 647, 646), (811, 810, 468, 467), (413, 768, 769, 414), (684, 682, 282, 274), (719, 718, 353, 332), (292, 293, 651, 652), (495, 497, 834, 833), (426, 731, 732, 428), (1169, 1171, 981, 982), (686, 685, 254, 258), (1184, 1183, 1063, 1048), (176, 177, 295, 299), (704, 703, 331, 317), (13, 10, 49, 45, 44, 6, 2, 1, 46, 50, 11, 12, 21, 29, 52, 58, 8, 9, 60, 54, 48, 42, 40, 35, 19, 17, 14, 55, 36, 30, 22, 23, 26, 32, 4, 5, 43, 38, 33, 27, 25, 24, 31, 37, 56, 15, 16, 18, 34, 39, 41, 47, 53, 59, 61, 7, 57, 51, 28, 20), (613, 612, 200, 202), (1173, 1172, 1065, 1042), (1187, 1186, 1054, 1049), (701, 702, 329, 330), (987, 986, 694, 695), (482, 475, 372, 381), (628, 626, 306, 297), (790, 789, 491, 493), (1129, 1126, 1013, 1010), (500, 502, 836, 835), (432, 734, 735, 433), (1172, 1170, 1062, 1065), (334, 354, 722, 721), (1191, 1167, 984, 985), (443, 758, 759, 445), (560, 846, 847, 561), (972, 973, 1175, 1178), (799, 798, 514, 517), (488, 492, 832, 831), (968, 967, 1183, 1184), (205, 210, 695, 694), (1123, 1121, 1008, 1011), (451, 744, 745, 453), (967, 969, 1180, 1183), (591, 589, 858, 859), (953, 661, 662, 954), (171, 52, 29, 63), (710, 708, 327, 337), (444, 739, 740, 446), (424, 422, 772, 773), (717, 716, 350, 351), (1131, 1129, 1010, 1006), (624, 623, 214, 270), (564, 559, 888, 889), (347, 344, 363, 364), (724, 723, 355, 314), (285, 286, 670, 669), (373, 555, 563, 376), (1023, 1109, 1110, 1029), (287, 288, 672, 671), (71, 72, 194, 195), (321, 318, 356, 357), (982, 690, 691, 983), (1149, 1146, 942, 943), (458, 457, 747, 748), (462, 766, 767, 465), (427, 424, 773, 774), (820, 819, 520, 522), (1120, 1132, 1000, 1005), (75, 74, 30, 36), (66, 67, 185, 186), (1128, 1127, 993, 992), (505, 473, 783, 837), (943, 942, 675, 652), (64, 62, 21, 12), (1122, 1119, 1004, 1009), (1079, 1161, 1162, 1074), (608, 605, 201, 199), (179, 180, 55, 14), (969, 972, 1178, 1180), (689, 688, 277, 278), (289, 295, 177, 171), (489, 482, 381, 375), (203, 201, 605, 606)])
me_orangepi_zero_case_bottom.use_remesh_preserve_volume = False
me_orangepi_zero_case_bottom.use_remesh_preserve_attributes = False
me_orangepi_zero_case_bottom.use_mirror_vertex_groups = False
me_orangepi_zero_case_bottom.update()

# ---- objects
ob_cylinder = bpy.data.objects.new('Cylinder', me_cylinder)
ob_orangepi_zero_case_top = bpy.data.objects.new('Orangepi-Zero-Case-Top', me_orangepi_zero_case_top)
ob_orangepi_zero_case_bottom = bpy.data.objects.new('Orangepi-Zero-Case-Bottom', me_orangepi_zero_case_bottom)
ob_lamp = bpy.data.objects.new('Lamp', light_lamp)
ob_camera = bpy.data.objects.new('Camera', cam_camera)

# ---- transforms, parenting, visibility, modifiers, constraints
ob_cylinder.location = (9.467, 9.484, -7.408)
ob_cylinder.scale = (2.532, 2.532, 2.532)
ob_cylinder.lineart.crease_threshold = 0.0
ob_orangepi_zero_case_top.location = (-70.0, 70.0, 13.93)
ob_orangepi_zero_case_top.rotation_euler = (3.142, 0.0, 0.0)
ob_orangepi_zero_case_top.lineart.crease_threshold = 0.0
ob_orangepi_zero_case_bottom.location = (0.0, 0.0, 0.0)
ob_orangepi_zero_case_bottom.lineart.crease_threshold = 0.0
ob_lamp.location = (4.076, 1.005, 5.904)
ob_lamp.rotation_euler = (0.6503, 0.05522, 1.866)
ob_lamp.lock_rotations_4d = False
ob_lamp.empty_display_type = 'ARROWS'
ob_lamp.color = (0.0, 0.0, 0.0, 0.0)
ob_lamp.lineart.crease_threshold = 0.0
ob_camera.location = (7.481, -6.508, 5.344)
ob_camera.rotation_euler = (1.109, 0.0, 0.8149)
ob_camera.lock_rotations_4d = False
ob_camera.empty_display_type = 'ARROWS'
ob_camera.color = (0.0, 0.0, 0.0, 0.0)
ob_camera.display_type = 'WIRE'
ob_camera.lineart.crease_threshold = 0.0

# ---- collection membership
col_collection_1.objects.link(ob_cylinder)
col_collection_1.objects.link(ob_orangepi_zero_case_top)
col_collection_1.objects.link(ob_orangepi_zero_case_bottom)
col_collection_1.objects.link(ob_lamp)
col_collection_1.objects.link(ob_camera)

# ---- scene / render settings (as saved in the file)
scene.camera = ob_camera
scene.frame_start = 1; scene.frame_end = 250; scene.frame_set(3)
scene.render.engine = 'BLENDER_EEVEE_NEXT'
scene.render.resolution_percentage = 50
scene.render.dither_intensity = 0.0
scene.cycles.use_denoising = False
scene.cycles.samples = 128
scene.cycles.sampling_pattern = 'TABULATED_SOBOL'
scene.cycles.use_adaptive_sampling = False
scene.cycles.use_light_tree = False
scene.cycles.blur_glossy = 0.0
scene.cycles.sample_clamp_indirect = 0.0
scene.view_settings.view_transform = 'Standard'
bpy.context.view_layer.update()
